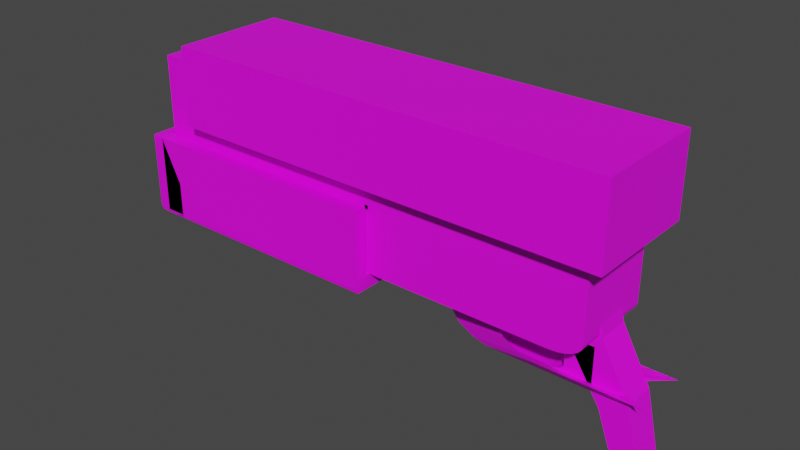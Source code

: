 # Source: gun.blend  (saved by Blender 3.2.14; exported with 4.5.12 LTS)
import bpy
from mathutils import Matrix  # noqa: F401  (used for matrix-valued properties, if any)

bpy.ops.wm.read_factory_settings(use_empty=True)
scene = bpy.context.scene
scene.name = 'Scene'

# ---- collections
col_collection = bpy.data.collections.new('Collection'); scene.collection.children.link(col_collection)

# ---- images (referenced by path relative to the original .blend; pixels are not part of the script)
import os
ASSET_DIR = os.environ.get("B2B_ASSET_DIR", "")  # directory of the original .blend (textures are referenced by path, not embedded)
HERE = os.path.dirname(os.path.abspath(__file__))  # packed textures are extracted next to this script under _unpacked/

def load_image(name, relpath, width, height, colorspace="sRGB"):
    """Load a texture the original file referenced (path relative to the .blend, or extracted next to this script)."""
    p = next((c for c in (os.path.join(HERE, relpath), os.path.join(ASSET_DIR, relpath)) if relpath and os.path.exists(c)), "")
    if p:
        img = bpy.data.images.load(p, check_existing=True)
        img.name = name
    else:  # same state as the original file: an image datablock whose file is absent (Cycles renders it pink)
        img = bpy.data.images.new(name, width, height)
        img.source = "FILE"
        img.filepath = "//" + (relpath or name)
    img.colorspace_settings.name = colorspace
    return img
img_cube_base_color = load_image('Cube Base Color', 'textures/Cube Base Color.png', 1024, 1024, 'sRGB')
img_material_001_base_color = load_image('Material.001 Base Color', '', 2048, 2048, 'sRGB')
img_cube_001_base_color = load_image('Cube.001 Base Color', 'textures/Cube.001 Base Color.png', 1024, 1024, 'sRGB')

# ---- materials (node trees are filled in below, after node groups)
mat_material_001 = bpy.data.materials.new('Material.001')
mat_material_001.use_transparent_shadow = False
mat_material_002 = bpy.data.materials.new('Material.002')
mat_material_002.use_transparent_shadow = False

# ---- node groups
ng_geometry_nodes = bpy.data.node_groups.new('Geometry Nodes', 'GeometryNodeTree')
_s = ng_geometry_nodes.interface.new_socket(name='Geometry', in_out='OUTPUT', socket_type='NodeSocketGeometry')
_s = ng_geometry_nodes.interface.new_socket(name='Geometry', in_out='INPUT', socket_type='NodeSocketGeometry')
ng_geometry_nodes.is_modifier = True
_N = ng_geometry_nodes.nodes; _L = ng_geometry_nodes.links
n0 = _N.new('NodeGroupOutput'); n0.name = 'Group Output'; n0.location = (200, 0)
n1 = _N.new('NodeGroupInput'); n1.name = 'Group Input'; n1.location = (-340, 0)
_L.new(n1.outputs[0], n0.inputs[0])
n0.is_active_output = True

# ---- material node trees
mat_material_001.use_nodes = True; mat_material_001.node_tree.nodes.clear()
_N = mat_material_001.node_tree.nodes; _L = mat_material_001.node_tree.links
n0 = _N.new('ShaderNodeBsdfPrincipled'); n0.name = 'Principled BSDF'; n0.location = (10, 300)
n0.distribution = 'GGX'
n0.subsurface_method = 'RANDOM_WALK_SKIN'
n0.inputs[3].default_value = 1.45
n0.inputs[27].default_value = (0.0, 0.0, 0.0, 1.0)
n0.inputs[28].default_value = 1.0
n1 = _N.new('ShaderNodeOutputMaterial'); n1.name = 'Material Output'; n1.location = (300, 300)
n2 = _N.new('ShaderNodeTexImage'); n2.name = 'Image Texture'; n2.location = (-280, 277)
n2.image = img_cube_base_color
n3 = _N.new('ShaderNodeTexImage'); n3.name = 'Image Texture.001'; n3.location = (0, 0)
n3.image = img_material_001_base_color
_L.new(n0.outputs[0], n1.inputs[0])
_L.new(n2.outputs[0], n0.inputs[0])
n1.is_active_output = True
mat_material_002.use_nodes = True; mat_material_002.node_tree.nodes.clear()
_N = mat_material_002.node_tree.nodes; _L = mat_material_002.node_tree.links
n0 = _N.new('ShaderNodeBsdfPrincipled'); n0.name = 'Principled BSDF'; n0.location = (10, 300)
n0.distribution = 'GGX'
n0.subsurface_method = 'RANDOM_WALK_SKIN'
n0.inputs[3].default_value = 1.45
n0.inputs[27].default_value = (0.0, 0.0, 0.0, 1.0)
n0.inputs[28].default_value = 1.0
n1 = _N.new('ShaderNodeOutputMaterial'); n1.name = 'Material Output'; n1.location = (300, 300)
n2 = _N.new('ShaderNodeTexImage'); n2.name = 'Image Texture'; n2.location = (-280, 277)
n2.image = img_cube_001_base_color
_L.new(n0.outputs[0], n1.inputs[0])
_L.new(n2.outputs[0], n0.inputs[0])
n1.is_active_output = True

# ---- world
world_world = bpy.data.worlds.new('World'); scene.world = world_world
world_world.use_nodes = True; world_world.node_tree.nodes.clear()
_N = world_world.node_tree.nodes; _L = world_world.node_tree.links
n0 = _N.new('ShaderNodeOutputWorld'); n0.name = 'World Output'; n0.location = (300, 300)
n1 = _N.new('ShaderNodeBackground'); n1.name = 'Background'; n1.location = (10, 300)
n1.inputs[0].default_value = (0.05088, 0.05088, 0.05088, 1.0)
_L.new(n1.outputs[0], n0.inputs[0])
n0.is_active_output = True
world_world.color = (0.05088, 0.05088, 0.05088)
world_world.use_sun_shadow = False
world_world.sun_shadow_jitter_overblur = 0.0

# ---- meshes
me_cube_003 = bpy.data.meshes.new('Cube.003')
me_cube_003.from_pydata([(-8.05, 0.04012, -2.5), (-8.05, 0.04012, 2.5), (-8.05, 1.44, 2.5), (7.95, 0.04012, -2.5), (7.95, 0.04012, 2.5), (7.95, 1.44, 2.5), (-8.05, 0.5646, 2.5), (7.95, 0.5646, 2.5), (-8.05, 0.04012, -1.689), (-8.19, 1.44, -0.2293), (7.95, 1.44, -1.689), (7.95, 0.04012, -1.689), (7.95, 0.5646, -1.689), (-8.05, 0.04012, -2.983), (6.921, 1.44, -2.5), (6.921, 1.44, 2.5), (6.921, 0.04012, -2.5), (6.921, 0.04012, 2.5), (6.921, 0.5646, 2.5), (6.921, 0.5646, -2.5), (6.921, 0.04012, -1.689), (6.921, 1.44, -1.689), (8.11, 0.04012, -4.383), (8.722, 0.04012, -6.088), (8.722, 0.5646, -6.088), (8.11, 0.5646, -4.383), (8.02, 0.04012, -2.141), (9.0, 0.04012, -3.919), (9.0, 0.5646, -3.919), (8.02, 0.5646, -2.141), (9.487, 0.04012, -6.088), (9.487, 0.5646, -6.088), (4.291, 1.44, -2.5), (4.291, 0.04012, 2.5), (4.291, 0.04012, -1.689), (4.291, 1.44, 2.5), (4.291, 0.04012, -2.5), (4.291, 0.5646, 2.5), (4.291, 1.44, -1.689), (7.828, 0.5646, -2.5), (7.828, 0.04012, -2.5), (3.344, 0.5646, -2.5), (3.344, 0.04012, -2.5), (7.828, 0.04012, -3.718), (7.828, 0.5646, -3.718), (3.665, 0.5646, -3.31), (3.665, 0.04012, -3.31), (6.921, 0.04012, -2.672), (6.921, 0.5646, -2.672), (7.828, 0.04012, -2.672), (7.828, 0.5646, -2.672), (3.344, 0.04012, -2.672), (3.344, 0.5646, -2.672), (4.291, 0.04012, -2.953), (5.19, 0.04012, -2.672), (3.392, 0.04012, -2.672), (4.363, 0.04012, -2.846), (4.559, 0.04012, -2.756), (4.848, 0.04012, -2.695), (5.19, 0.5646, -2.672), (4.291, 0.5646, -2.953), (3.392, 0.5646, -2.672), (4.291, 0.5646, -2.5), (4.848, 0.5646, -2.695), (4.559, 0.5646, -2.756), (4.363, 0.5646, -2.846), (4.291, 0.5646, -3.447), (5.158, 0.5646, -3.718), (3.916, 0.5646, -3.474), (4.361, 0.5646, -3.55), (4.55, 0.5646, -3.637), (4.828, 0.5646, -3.696), (5.158, 0.04012, -3.718), (4.291, 0.04012, -3.447), (3.916, 0.04012, -3.474), (4.828, 0.04012, -3.696), (4.55, 0.04012, -3.637), (4.361, 0.04012, -3.55), (6.921, 0.04012, -3.489), (6.187, 0.04012, -3.718), (7.654, 0.04012, -3.718), (6.861, 0.04012, -3.576), (6.701, 0.04012, -3.649), (6.466, 0.04012, -3.699), (6.187, 0.5646, -3.718), (6.921, 0.5646, -3.489), (7.654, 0.5646, -3.718), (6.466, 0.5646, -3.699), (6.701, 0.5646, -3.649), (6.861, 0.5646, -3.576), (6.921, 0.3708, -3.489), (6.861, 0.3708, -3.576), (6.701, 0.3708, -3.649), (6.466, 0.3708, -3.699), (6.187, 0.3708, -3.718), (5.158, 0.3708, -3.718), (4.828, 0.3708, -3.696), (4.55, 0.3708, -3.637), (4.361, 0.3708, -3.55), (4.291, 0.3708, -3.447), (4.291, 0.3708, -2.953), (4.363, 0.3708, -2.846), (4.559, 0.3708, -2.756), (4.848, 0.3708, -2.695), (5.19, 0.3708, -2.672), (6.921, 0.3708, -2.672), (8.745, 0.9048, -3.542), (6.921, 0.5646, -3.929), (7.828, 0.5646, -3.929), (9.652, 0.9048, -3.542), (7.828, 0.04012, -3.929), (3.839, 0.04012, -3.812), (2.798, 0.04012, -2.5), (3.274, 0.04012, -3.501), (2.856, 0.04012, -2.769), (3.04, 0.04012, -3.184), (4.291, 0.04012, -3.929), (6.921, 0.04012, -3.929), (4.291, 0.5646, -3.929), (6.115, 0.9048, -3.542), (3.839, 0.5646, -3.812), (5.664, 0.9047, -3.425), (4.622, 0.9047, -2.113), (2.798, 0.5646, -2.5), (5.098, 0.9047, -3.115), (3.274, 0.5646, -3.501), (4.865, 0.9047, -2.797), (3.04, 0.5646, -3.184), (4.68, 0.9047, -2.382), (2.856, 0.5646, -2.769), (-8.05, 0.04012, 1.508), (-8.05, 1.44, 1.508), (7.95, 1.44, 1.508), (7.95, 0.04012, 1.508), (7.95, 0.5646, 1.508), (-8.05, 0.5646, 1.508), (6.921, 0.04012, 1.508), (6.921, 1.44, 1.508), (4.291, 1.44, 1.508), (4.291, 0.04012, 1.508), (-8.05, 1.44, 0.3445), (7.95, 1.44, 0.3445), (7.95, 0.04012, 0.3445), (7.95, 0.5646, 0.3445), (-8.05, 0.5646, 0.3445), (6.921, 0.04012, 0.3445), (6.921, 1.44, 0.3445), (4.291, 1.44, 0.3445), (4.291, 0.04012, 0.3445), (-8.05, 0.04012, 0.3445), (-8.05, 1.44, 0.926), (7.95, 1.44, 0.926), (7.95, 0.04012, 0.926), (7.95, 0.5646, 0.926), (-8.05, 0.5646, 0.926), (6.921, 0.04012, 0.926), (6.921, 1.44, 0.926), (4.291, 1.44, 0.926), (4.291, 0.04012, 0.926), (-8.05, 1.44, 0.2459), (7.95, 1.44, 0.2459), (7.95, 0.04012, 0.2459), (7.95, 0.5646, 0.2459), (-8.05, 0.5646, 0.2459), (6.921, 0.04012, 0.2459), (6.921, 1.44, 0.2459), (4.291, 1.44, 0.2459), (4.291, 0.04012, 0.2459), (-8.05, 0.04012, 0.2459), (-8.05, 0.6338, 2.5), (7.95, 0.6338, 2.5), (7.95, 0.6338, -1.689), (-8.05, 0.5646, -2.983), (6.921, 0.6338, -2.5), (6.921, 0.6338, 2.5), (4.291, 0.6338, -2.5), (4.291, 0.6338, 2.5), (7.95, 0.6338, 1.508), (-8.05, 0.6338, 1.508), (-8.05, 0.6338, 0.3445), (7.95, 0.6338, 0.3445), (-8.05, 0.6338, 0.926), (7.95, 0.6338, 0.926), (7.95, 0.6338, 0.2459), (-8.05, 0.6338, 0.2459), (-8.05, 0.04012, 1.595), (-8.05, 1.44, 1.595), (7.95, 1.44, 1.595), (7.95, 0.04012, 1.595), (7.95, 0.5646, 1.595), (-8.05, 0.5646, 1.595), (6.921, 0.04012, 1.595), (6.921, 1.44, 1.595), (4.291, 1.44, 1.595), (4.291, 0.04012, 1.595), (7.95, 0.6338, 1.595), (-8.05, 0.6338, 1.595), (-8.256, 0.5646, 1.595), (-8.256, 0.4623, 1.394), (-8.256, 0.04012, 1.508), (-8.256, 0.5646, 0.926), (-8.256, 0.4872, 0.4424), (-8.256, 0.04012, 0.2459), (-8.256, 0.04012, 0.3445), (-8.256, 0.5646, 0.2459), (-8.256, 0.6338, 1.508), (-8.256, 0.6338, 0.3445), (-8.256, 0.6338, 0.926), (-8.256, 0.6338, 0.2459), (-8.256, 0.6338, 1.595), (-8.256, 0.04012, 1.595), (-8.547, 0.5646, 1.595), (-8.547, 0.4623, 1.394), (-8.547, 0.04012, 1.508), (-8.547, 0.5646, 0.926), (-8.547, 0.4872, 0.4424), (-8.547, 0.04012, 0.2459), (-8.547, 0.04012, 0.3445), (-8.547, 0.5646, 0.2459), (-8.547, 0.6338, 1.508), (-8.547, 0.6338, 0.3445), (-8.547, 0.6338, 0.926), (-8.547, 0.6338, 0.2459), (-8.547, 0.6338, 1.595), (-8.547, 0.04012, 1.595), (0.536, 1.44, -2.5), (0.536, 0.04012, 2.5), (0.536, 0.5646, -2.5), (0.536, 0.04012, -1.689), (0.536, 1.44, 2.5), (0.536, 0.04012, -2.5), (0.536, 0.5646, 2.5), (0.536, 1.44, -1.689), (0.536, 1.44, 1.508), (0.536, 0.04012, 1.508), (0.536, 0.04012, 0.3445), (0.536, 1.44, 0.3445), (0.536, 1.44, 0.926), (0.536, 1.44, 0.2459), (0.536, 0.04012, 0.2459), (0.536, 0.6338, -2.5), (0.536, 0.6338, 2.5), (0.536, 1.44, 1.595), (0.536, 0.04012, 1.595), (-8.05, 1.44, -0.2293), (7.95, 1.44, -0.2293), (7.95, 0.04012, -0.2293), (7.95, 0.5646, -0.2293), (-8.05, 0.5646, -0.2293), (6.921, 0.04012, -0.2293), (6.921, 1.44, -0.2293), (4.291, 1.44, -0.2293), (4.291, 0.04012, -0.2293), (-8.05, 0.04012, -0.2293), (-8.05, 0.6338, -0.2293), (7.95, 0.6338, -0.2293), (0.536, 0.04012, -0.2293), (0.536, 1.44, -0.2293), (-8.05, 1.989, -1.689), (-8.05, 1.989, -2.5), (0.536, 1.989, -2.5), (-8.05, 1.989, -0.2293), (0.536, 1.989, -1.689), (0.536, 1.989, -0.2293), (-8.514, 0.5646, -2.5), (-8.514, 0.04012, -2.5), (-8.514, 1.44, -1.689), (-8.514, 1.44, -2.5), (-8.514, 0.6338, -2.5), (-8.514, 0.5646, -1.689), (-8.514, 0.04012, -1.689), (-8.514, 1.44, -0.2293), (-8.514, 0.5646, -0.2293), (-8.514, 0.6338, -1.689), (-8.514, 0.6338, -0.2293), (-8.514, 0.04012, -0.2293), (-8.19, 0.5646, -0.2293), (-8.19, 0.04012, -0.2293), (-8.19, 0.04012, -1.689), (0.536, 1.44, -2.983), (-8.05, 1.44, -2.983), (-8.05, 0.6338, -2.983), (0.536, 0.5646, -2.983), (-8.19, 0.04012, -2.5), (-8.19, 0.6338, -0.2293), (-8.05, 1.574, -0.2293), (0.536, 0.6338, -2.983), (0.536, 0.04012, -2.983), (0.536, 1.574, -2.5), (0.536, 1.574, -0.2293), (0.536, 1.574, -1.689), (-8.514, 0.5646, -2.614), (-7.332, 0.5646, -2.983), (-8.514, 0.5646, -2.727), (-8.508, 0.5646, -2.84), (-8.402, 0.5646, -2.948), (-8.056, 0.5646, -2.981), (-7.694, 0.5646, -2.983), (-8.514, 1.886, -1.689), (-7.332, 1.989, -1.689), (-8.514, 1.917, -1.689), (-8.508, 1.949, -1.689), (-8.402, 1.979, -1.689), (-8.056, 1.989, -1.689), (-7.694, 1.989, -1.689), (-8.514, 1.886, -2.5), (-7.332, 1.989, -2.5), (-8.514, 1.917, -2.5), (-8.508, 1.949, -2.5), (-8.402, 1.979, -2.5), (-8.056, 1.989, -2.5), (-7.694, 1.989, -2.5), (-8.514, 1.886, -0.2293), (-8.192, 1.989, -0.2293), (-8.334, 1.989, -0.2293), (-8.47, 1.979, -0.2293), (-8.512, 1.949, -0.2293), (-8.514, 1.917, -0.2293), (-8.514, 1.44, -2.614), (-7.332, 1.44, -2.983), (-8.514, 1.44, -2.727), (-8.508, 1.44, -2.84), (-8.402, 1.44, -2.948), (-8.056, 1.44, -2.981), (-7.694, 1.44, -2.983), (-8.514, 0.6338, -2.614), (-7.332, 0.6338, -2.983), (-8.514, 0.6338, -2.727), (-8.508, 0.6338, -2.84), (-8.402, 0.6338, -2.948), (-8.056, 0.6338, -2.981), (-7.694, 0.6338, -2.983), (-8.514, 0.04012, -2.614), (-8.514, 0.04012, -2.727), (-8.512, 0.04012, -2.84), (-8.47, 0.04012, -2.948), (-8.334, 0.04012, -2.981), (-8.192, 0.04012, -2.983), (0.536, 1.886, -2.983), (0.536, 1.989, -2.614), (0.536, 1.917, -2.983), (0.536, 1.949, -2.981), (0.536, 1.979, -2.948), (0.536, 1.989, -2.84), (0.536, 1.989, -2.727), (-8.05, 1.886, -2.983), (-8.05, 1.989, -2.614), (-8.05, 1.917, -2.983), (-8.05, 1.949, -2.981), (-8.05, 1.979, -2.948), (-8.05, 1.989, -2.84), (-8.05, 1.989, -2.727), (-7.332, 1.989, -2.614), (-7.332, 1.886, -2.983), (-8.514, 1.886, -2.614), (-7.332, 1.989, -2.727), (-7.332, 1.989, -2.841), (-7.332, 1.979, -2.948), (-7.695, 1.989, -2.614), (-7.684, 1.989, -2.724), (-7.68, 1.989, -2.846), (-7.675, 1.979, -2.948), (-8.06, 1.989, -2.614), (-8.073, 1.989, -2.723), (-8.07, 1.988, -2.844), (-8.063, 1.979, -2.946), (-8.341, 1.974, -2.929), (-7.695, 1.886, -2.983), (-8.06, 1.886, -2.981), (-8.402, 1.886, -2.948), (-7.332, 1.918, -2.983), (-7.684, 1.917, -2.983), (-8.073, 1.916, -2.981), (-8.402, 1.916, -2.948), (-7.332, 1.949, -2.981), (-7.68, 1.951, -2.981), (-8.07, 1.95, -2.979), (-8.396, 1.95, -2.946), (-8.514, 1.918, -2.614), (-8.508, 1.949, -2.614), (-8.402, 1.979, -2.614), (-8.514, 1.886, -2.727), (-8.514, 1.917, -2.724), (-8.507, 1.951, -2.723), (-8.402, 1.979, -2.721), (-8.508, 1.886, -2.841), (-8.507, 1.916, -2.846), (-8.501, 1.95, -2.844), (-8.396, 1.979, -2.842), (-8.05, 0.6338, -0.3668), (-8.19, 0.6338, -0.3668), (-8.05, 1.44, -0.3668), (-8.05, 1.574, -0.3668), (-8.19, 1.44, -0.3668), (0.4082, 1.574, -1.689), (0.4082, 1.44, -1.689), (0.4082, 1.44, -2.5), (0.4082, 1.574, -0.2293), (-8.05, 1.574, -0.2843), (-8.05, 1.574, -0.3118), (-8.05, 1.574, -0.3393), (0.536, 1.574, -0.3393), (0.536, 1.574, -0.3118), (0.536, 1.574, -0.2843), (0.536, 1.44, -0.3393), (0.536, 1.44, -0.3118), (0.536, 1.44, -0.2843), (0.4082, 1.574, -0.3393), (0.4082, 1.574, -0.2843), (0.4082, 1.44, -0.3393), (0.4082, 1.44, -0.3118), (-8.19, 0.04012, -0.367), (7.95, 1.44, -0.367), (7.95, 0.04012, -0.367), (7.95, 0.5646, -0.367), (6.921, 0.04012, -0.367), (6.921, 1.44, -0.367), (4.291, 1.44, -0.367), (4.291, 0.04012, -0.367), (7.95, 0.6338, -0.367), (0.536, 0.04012, -0.367), (0.536, 1.44, -0.367), (-8.05, 0.04012, -0.367), (-8.05, 1.989, -0.367), (0.536, 1.989, -0.367), (-8.514, 1.44, -0.367), (-8.514, 0.5646, -0.367), (-8.514, 0.6338, -0.367), (-8.514, 0.04012, -0.367), (0.536, 1.574, -0.367), (-7.982, 1.989, -0.367), (-8.145, 1.989, -0.367), (-8.308, 1.989, -0.367), (-8.463, 1.979, -0.367), (-8.511, 1.949, -0.367), (-8.514, 1.917, -0.367), (-8.514, 1.886, -0.367), (0.4082, 1.574, -0.367), (0.4082, 1.574, -2.5), (0.4082, 1.44, -0.2293), (0.4082, 1.44, -0.2843), (0.4082, 1.574, -0.3118), (0.4082, 1.44, -0.367), (0.4067, 0.04012, -1.689), (0.4067, 0.04012, 0.3445), (0.4067, 0.04012, 0.2459), (0.4067, 0.04012, -2.5), (0.4067, 0.04012, -0.2293), (0.4067, 1.989, -2.5), (0.4067, 1.989, -1.689), (0.4067, 1.989, -0.2293), (0.4067, 1.44, -2.983), (0.4067, 0.5646, -2.983), (0.4067, 0.6338, -2.983), (0.4067, 0.04012, -2.983), (0.4067, 1.574, -0.2293), (0.4067, 1.886, -2.983), (0.4067, 1.917, -2.983), (0.4067, 1.949, -2.981), (0.4067, 1.979, -2.948), (0.4067, 1.989, -2.84), (0.4067, 1.989, -2.727), (0.4067, 1.989, -2.614), (0.4067, 1.44, -0.3668), (0.4067, 1.574, -0.2843), (0.4067, 1.574, -0.3118), (0.4067, 1.574, -0.3393), (0.4067, 1.574, -0.3668), (0.4067, 1.989, -0.367), (0.4067, 0.04012, -0.367), (7.95, 1.44, -1.994), (6.921, 1.44, -2.5), (7.91, 1.44, -2.124), (7.803, 1.44, -2.243), (7.638, 1.44, -2.347), (7.428, 1.44, -2.427), (7.184, 1.44, -2.48), (6.921, 0.5646, -2.5), (7.95, 0.5646, -1.994), (8.315, 0.5646, -2.993), (8.059, 0.5646, -3.005), (7.184, 0.5646, -2.48), (7.428, 0.5646, -2.427), (7.638, 0.5646, -2.347), (7.803, 0.5646, -2.243), (7.91, 0.5646, -2.124), (7.95, 0.6338, -1.994), (6.331, 0.6338, -2.5), (7.888, 0.6338, -2.124), (7.718, 0.6338, -2.243), (7.46, 0.6338, -2.347), (7.129, 0.6338, -2.427), (6.746, 0.6338, -2.48)], [], [(196, 169, 2, 186), (192, 15, 5, 187), (189, 7, 4, 188), (243, 226, 1, 185), (486, 171, 12, 478), (231, 6, 1, 226), (241, 169, 6, 231), (19, 477, 480, 24, 25), (195, 170, 7, 189), (185, 1, 6, 190), (267, 266, 298, 305), (24, 480, 479, 28, 31), (446, 443, 8, 0), (11, 3, 27, 26), (479, 478, 12, 29, 28), (268, 267, 318, 325), (32, 38, 21, 14), (3, 11, 20, 16), (175, 173, 19, 62), (170, 174, 18, 7), (7, 18, 17, 4), (36, 62, 41, 42), (188, 4, 17, 191), (193, 35, 15, 192), (25, 24, 23, 22), (16, 19, 25, 22), (3, 16, 22, 23), (28, 29, 26, 27), (28, 27, 30, 31), (173, 487, 477, 19), (12, 11, 26, 29), (23, 24, 31, 30), (3, 23, 30, 27), (242, 229, 35, 193), (227, 62, 36, 230), (240, 175, 62, 227), (225, 232, 38, 32), (16, 20, 34, 36), (174, 176, 37, 18), (18, 37, 33, 17), (191, 17, 33, 194), (118, 116, 111, 120), (47, 78, 80, 43, 49), (44, 43, 110, 109), (80, 117, 110, 43), (48, 19, 39, 50), (19, 16, 40, 39), (111, 46, 115, 113), (61, 60, 66, 68, 45, 52), (117, 107, 108, 110), (118, 119, 106, 117, 116), (74, 73, 53, 55, 51, 46), (62, 19, 48, 59), (86, 85, 48, 50, 44), (50, 49, 43, 44), (94, 95, 72, 79), (105, 48, 85, 90), (100, 53, 73, 99), (16, 47, 49, 40), (62, 61, 52, 41), (39, 40, 49, 50), (120, 111, 113, 125), (104, 59, 48, 105), (118, 67, 84, 107), (55, 36, 42, 51), (115, 127, 125, 113), (66, 69, 70, 71, 67, 118, 68), (42, 41, 123, 112), (53, 56, 57, 58, 54, 36, 55), (59, 63, 64, 65, 60, 61, 62), (104, 54, 58, 103), (103, 58, 57, 102), (102, 57, 56, 101), (101, 56, 53, 100), (16, 36, 54, 47), (68, 118, 120, 45), (78, 81, 82, 83, 79, 117, 80), (99, 73, 77, 98), (98, 77, 76, 97), (97, 76, 75, 96), (96, 75, 72, 95), (125, 120, 121, 124), (84, 87, 88, 89, 85, 86, 107), (94, 79, 83, 93), (93, 83, 82, 92), (92, 82, 81, 91), (91, 81, 78, 90), (112, 123, 129, 114), (117, 79, 72, 116), (120, 118, 119, 121), (125, 127, 126, 124), (114, 129, 127, 115), (46, 51, 114, 115), (51, 42, 112, 114), (116, 74, 46, 111), (45, 120, 125, 127), (127, 129, 128, 126), (52, 45, 127, 129), (89, 91, 90, 85), (41, 52, 129, 123), (129, 123, 122, 128), (72, 75, 76, 77, 73, 74, 116), (109, 110, 108), (108, 107, 106, 109), (118, 107, 106, 119), (107, 117, 106), (106, 107, 86, 44, 109), (88, 92, 91, 89), (87, 93, 92, 88), (84, 94, 93, 87), (71, 96, 95, 67), (70, 97, 96, 71), (69, 98, 97, 70), (66, 99, 98, 69), (65, 101, 100, 60), (64, 102, 101, 65), (63, 103, 102, 64), (59, 104, 103, 63), (54, 104, 105, 47), (60, 100, 99, 66), (47, 105, 90, 78), (84, 67, 95, 94), (155, 136, 139, 158), (237, 233, 138, 157), (157, 138, 137, 156), (152, 133, 136, 155), (146, 156, 151, 141), (182, 177, 134, 153), (179, 181, 150, 140), (153, 134, 133, 152), (156, 137, 132, 151), (181, 178, 131, 150), (184, 179, 140, 159), (165, 146, 141, 160), (162, 143, 142, 161), (445, 444, 149, 168), (183, 180, 143, 162), (196, 178, 205, 209), (161, 142, 145, 164), (166, 147, 146, 165), (238, 236, 147, 166), (164, 145, 148, 167), (143, 153, 152, 142), (180, 182, 153, 143), (142, 152, 155, 145), (147, 157, 156, 146), (236, 237, 157, 147), (145, 155, 158, 148), (249, 164, 167, 252), (257, 238, 166, 251), (251, 166, 165, 250), (246, 161, 164, 249), (253, 168, 163, 248), (255, 183, 162, 247), (447, 445, 168, 253), (247, 162, 161, 246), (250, 165, 160, 245), (254, 184, 159, 244), (248, 163, 184, 254), (245, 160, 183, 255), (141, 151, 182, 180), (160, 141, 180, 183), (168, 149, 203, 202), (135, 130, 199, 198), (154, 135, 198, 200), (151, 132, 177, 182), (15, 35, 176, 174), (225, 32, 175, 240), (5, 15, 174, 170), (32, 14, 173, 175), (345, 280, 319, 353), (14, 471, 487, 173), (187, 5, 170, 195), (14, 21, 10, 470, 472, 473, 474, 475, 476, 471), (229, 2, 169, 241), (190, 6, 169, 196), (190, 196, 209, 197), (132, 187, 195, 177), (136, 191, 194, 139), (233, 242, 193, 138), (138, 193, 192, 137), (133, 188, 191, 136), (149, 144, 201, 203), (177, 195, 189, 134), (234, 243, 185, 130), (134, 189, 188, 133), (137, 192, 187, 132), (178, 196, 186, 131), (204, 202, 216, 218), (207, 206, 220, 221), (205, 207, 221, 219), (200, 198, 212, 214), (206, 208, 222, 220), (203, 201, 215, 217), (130, 185, 210, 199), (179, 184, 208, 206), (144, 154, 200, 201), (178, 181, 207, 205), (163, 168, 202, 204), (181, 179, 206, 207), (185, 190, 197, 210), (184, 163, 204, 208), (212, 213, 224, 211, 223, 219, 221, 214), (214, 221, 220, 222, 218, 216, 217, 215), (209, 205, 219, 223), (198, 199, 213, 212), (199, 210, 224, 213), (201, 200, 214, 215), (197, 209, 223, 211), (202, 203, 217, 216), (210, 197, 211, 224), (208, 204, 218, 222), (139, 194, 243, 234), (131, 186, 242, 233), (35, 229, 241, 176), (172, 13, 292), (252, 167, 239, 256), (244, 159, 238, 257), (140, 150, 237, 236), (159, 140, 236, 238), (167, 148, 235, 239), (150, 131, 233, 237), (244, 285, 261, 313, 314, 315, 316, 317, 312, 271, 9), (240, 227, 282, 286), (244, 9, 393, 391), (186, 2, 229, 242), (36, 34, 228, 230), (176, 241, 231, 37), (37, 231, 226, 33), (194, 33, 226, 243), (429, 290, 262, 424), (418, 252, 256, 420), (412, 245, 255, 419), (276, 284, 274, 272), (225, 240, 286, 279), (416, 250, 245, 412), (414, 247, 246, 413), (469, 447, 253, 422), (419, 255, 247, 414), (283, 278, 270, 265), (413, 246, 249, 415), (417, 251, 250, 416), (421, 257, 251, 417), (415, 249, 252, 418), (448, 449, 262, 260), (468, 450, 263, 424), (290, 288, 260, 262), (455, 289, 263, 450), (425, 271, 312, 436), (277, 276, 272, 275), (265, 270, 269, 264), (268, 273, 266, 267), (264, 269, 273, 268), (426, 272, 274, 427), (427, 274, 271, 425), (428, 275, 272, 426), (306, 259, 346, 352), (258, 259, 306, 299), (284, 9, 271, 274), (281, 172, 292, 326), (446, 0, 13, 454), (411, 277, 275, 428), (423, 258, 299, 430), (451, 279, 286, 453), (260, 288, 225, 279, 338, 340, 341, 342, 343, 344, 339), (453, 286, 282, 452), (452, 282, 287, 454), (0, 283, 265, 332, 333, 334, 335, 336, 337, 13), (264, 268, 325, 291), (280, 281, 326, 319), (227, 230, 287, 282), (267, 305, 354, 318), (451, 280, 345, 456), (448, 260, 339, 462), (352, 355, 359, 358), (355, 356, 360, 359), (356, 357, 361, 360), (358, 359, 363, 362), (359, 360, 364, 363), (360, 361, 365, 364), (362, 363, 384, 380), (363, 364, 388, 384), (364, 365, 366, 388), (353, 367, 371, 370), (367, 368, 372, 371), (368, 369, 373, 372), (370, 371, 375, 374), (371, 372, 376, 375), (372, 373, 377, 376), (374, 375, 361, 357), (375, 376, 365, 361), (376, 377, 366, 365), (354, 378, 382, 381), (378, 379, 383, 382), (379, 380, 384, 383), (381, 382, 386, 385), (382, 383, 387, 386), (383, 384, 388, 387), (385, 386, 373, 369), (386, 387, 377, 373), (387, 388, 366, 377), (306, 352, 358, 311), (311, 358, 362, 310), (310, 362, 380, 309), (309, 380, 379, 308), (308, 379, 378, 307), (307, 378, 354, 305), (299, 306, 311, 304), (304, 311, 310, 303), (303, 310, 309, 302), (302, 309, 308, 301), (301, 308, 307, 300), (300, 307, 305, 298), (430, 299, 304, 431), (431, 304, 303, 432), (432, 303, 302, 433), (433, 302, 301, 434), (434, 301, 300, 435), (435, 300, 298, 436), (456, 345, 347, 457), (457, 347, 348, 458), (458, 348, 349, 459), (459, 349, 350, 460), (460, 350, 351, 461), (461, 351, 346, 462), (292, 13, 337, 297), (297, 337, 336, 296), (296, 336, 335, 295), (295, 335, 334, 294), (294, 334, 333, 293), (293, 333, 332, 291), (326, 292, 297, 331), (331, 297, 296, 330), (330, 296, 295, 329), (329, 295, 294, 328), (328, 294, 293, 327), (327, 293, 291, 325), (319, 326, 331, 324), (324, 331, 330, 323), (323, 330, 329, 322), (322, 329, 328, 321), (321, 328, 327, 320), (320, 327, 325, 318), (318, 354, 381, 320), (320, 381, 385, 321), (321, 385, 369, 322), (322, 369, 368, 323), (323, 368, 367, 324), (324, 367, 353, 319), (345, 353, 370, 347), (347, 370, 374, 348), (348, 374, 357, 349), (349, 357, 356, 350), (350, 356, 355, 351), (351, 355, 352, 346), (265, 264, 291, 332), (422, 253, 277, 411), (253, 248, 276, 277), (0, 8, 278, 283), (248, 254, 284, 276), (389, 391, 393, 390), (284, 254, 389, 390), (254, 244, 391, 389), (285, 244, 391, 392, 400, 399, 398), (9, 284, 390, 393), (244, 257, 406, 405, 404, 421, 463, 391), (395, 396, 438, 394), (442, 395, 394, 437), (8, 422, 411, 278), (401, 429, 437, 407), (455, 285, 398, 464), (464, 398, 399, 465), (465, 399, 400, 466), (466, 400, 392, 467), (317, 435, 436, 312), (316, 434, 435, 317), (315, 433, 434, 316), (314, 432, 433, 315), (313, 431, 432, 314), (261, 430, 431, 313), (261, 423, 430), (278, 411, 428, 270), (270, 428, 426, 269), (273, 427, 425, 266), (269, 426, 427, 273), (266, 425, 436, 298), (449, 468, 424, 262), (20, 415, 418, 34), (232, 421, 417, 38), (38, 417, 416, 21), (11, 413, 415, 20), (171, 419, 414, 12), (443, 469, 422, 8), (12, 414, 413, 11), (21, 416, 412, 10), (10, 412, 419, 171), (34, 418, 420, 228), (289, 429, 424, 263), (402, 401, 407, 441), (403, 402, 441, 408), (289, 403, 408, 397), (257, 421, 442, 439), (290, 429, 437, 394), (405, 406, 440, 410), (404, 405, 410, 409), (421, 404, 409, 442), (225, 288, 438, 396), (232, 225, 396, 395), (406, 257, 439, 440), (228, 420, 469, 443), (421, 232, 395, 442), (288, 290, 394, 438), (429, 289, 397, 437), (258, 423, 468, 449), (401, 466, 467, 429), (402, 465, 466, 401), (403, 464, 465, 402), (289, 455, 464, 403), (391, 463, 467, 392), (344, 461, 462, 339), (343, 460, 461, 344), (342, 459, 460, 343), (341, 458, 459, 342), (340, 457, 458, 341), (338, 456, 457, 340), (259, 448, 462, 346), (279, 451, 456, 338), (172, 452, 454, 13), (281, 453, 452, 172), (280, 451, 453, 281), (230, 446, 454, 287), (285, 455, 450, 261), (423, 261, 450, 468), (259, 258, 449, 448), (420, 256, 447, 469), (256, 239, 445, 447), (239, 235, 444, 445), (230, 228, 443, 446), (477, 481, 482, 483, 484, 485, 478, 479, 480), (487, 471, 476, 492), (492, 476, 475, 491), (491, 475, 474, 490), (490, 474, 473, 489), (489, 473, 472, 488), (488, 472, 470, 486), (477, 487, 492, 481), (481, 492, 491, 482), (482, 491, 490, 483), (483, 490, 489, 484), (484, 489, 488, 485), (485, 488, 486, 478), (470, 10, 171, 486)])
_uv = me_cube_003.uv_layers.new(name='UVMap')
_uv.uv.foreach_set('vector', [0.3546, 0.7277, 0.3912, 0.7277, 0.3912, 0.8443, 0.3546, 0.8442, 0.3118, 0.4155, 0.2752, 0.4155, 0.2752, 0.4025, 0.3118, 0.4025, 0.4019, 0.05501, 0.4019, 0.01837, 0.4777, 0.01835, 0.4777, 0.05499, 0.1427, 0.3354, 0.1448, 0.372, 0.03627, 0.3781, 0.03422, 0.3415, 0.3919, 0.2004, 0.3919, 0.188, 0.4019, 0.188, 0.4019, 0.2004, 0.09422, 0.5086, 0.09423, 0.6173, 0.01835, 0.6173, 0.01835, 0.5086, 0.1042, 0.5086, 0.1042, 0.6173, 0.09423, 0.6173, 0.09422, 0.5086, 0.4279, 0.6723, 0.4279, 0.6723, 0.4392, 0.6947, 0.4293, 0.8194, 0.4317, 0.75, 0.3919, 0.05501, 0.3919, 0.01837, 0.4019, 0.01837, 0.4019, 0.05501, 0.3546, 0.6419, 0.3912, 0.6419, 0.3912, 0.7177, 0.3546, 0.7177, 0.6809, 0.5394, 0.7137, 0.5394, 0.7137, 0.6039, 0.6809, 0.6038, 0.4293, 0.8194, 0.4392, 0.6947, 0.4425, 0.6947, 0.4456, 0.733, 0.4389, 0.8208, 0.1318, 0.1699, 0.1337, 0.2027, 0.02679, 0.2087, 0.02496, 0.1758, 0.229, 0.1974, 0.2272, 0.1645, 0.2373, 0.1064, 0.2289, 0.179, 0.4425, 0.6947, 0.4438, 0.654, 0.4456, 0.6417, 0.4438, 0.66, 0.4456, 0.733, 0.6809, 0.4228, 0.6809, 0.5394, 0.6763, 0.5394, 0.6763, 0.4228, 0.4777, 0.4488, 0.4449, 0.4488, 0.4449, 0.4155, 0.4777, 0.4155, 0.2272, 0.1645, 0.229, 0.1974, 0.216, 0.1981, 0.2142, 0.1653, 0.05164, 0.7399, 0.01835, 0.7399, 0.01835, 0.7299, 0.05164, 0.7299, 0.1042, 0.4148, 0.1042, 0.4278, 0.09422, 0.4278, 0.09422, 0.4148, 0.09422, 0.4148, 0.09422, 0.4278, 0.01835, 0.4278, 0.01835, 0.4148, 0.9516, 0.5035, 0.9516, 0.5793, 0.9396, 0.5793, 0.9396, 0.5035, 0.2365, 0.3302, 0.2385, 0.3668, 0.2255, 0.3675, 0.2234, 0.3309, 0.3118, 0.4488, 0.2752, 0.4488, 0.2752, 0.4155, 0.3118, 0.4155, 0.1359, 0.7234, 0.136, 0.654, 0.2118, 0.6544, 0.2117, 0.7237, 0.2118, 0.8006, 0.136, 0.8002, 0.1359, 0.7234, 0.2117, 0.7237, 0.2272, 0.1645, 0.2142, 0.1653, 0.225, 0.08828, 0.2288, 0.01889, 0.4017, 0.278, 0.4019, 0.2063, 0.4777, 0.2063, 0.4776, 0.278, 0.4017, 0.278, 0.4776, 0.278, 0.4775, 0.3657, 0.4016, 0.3658, 0.9294, 0.347, 0.922, 0.347, 0.9294, 0.337, 0.9294, 0.337, 0.4019, 0.188, 0.4777, 0.188, 0.4777, 0.2063, 0.4019, 0.2063, 0.02803, 0.8931, 0.02803, 0.969, 0.01835, 0.969, 0.01835, 0.8931, 0.2272, 0.1645, 0.2288, 0.01889, 0.2385, 0.01835, 0.2373, 0.1064, 0.3118, 0.4963, 0.2752, 0.4963, 0.2752, 0.4488, 0.3118, 0.4488, 0.09917, 0.7299, 0.05164, 0.7299, 0.05164, 0.654, 0.09917, 0.654, 0.09917, 0.7399, 0.05164, 0.7399, 0.05164, 0.7299, 0.09917, 0.7299, 0.4777, 0.4963, 0.4449, 0.4963, 0.4449, 0.4488, 0.4777, 0.4488, 0.2142, 0.1653, 0.216, 0.1981, 0.1828, 0.1999, 0.1809, 0.1671, 0.1042, 0.4278, 0.1042, 0.4611, 0.09422, 0.4611, 0.09422, 0.4278, 0.09422, 0.4278, 0.09422, 0.4611, 0.01835, 0.4611, 0.01835, 0.4278, 0.2234, 0.3309, 0.2255, 0.3675, 0.1923, 0.3694, 0.1902, 0.3328, 0.8168, 0.07746, 0.8304, 0.1521, 0.8247, 0.1529, 0.8111, 0.07832, 0.2138, 0.1583, 0.2119, 0.1253, 0.2207, 0.1155, 0.2229, 0.1154, 0.2253, 0.1577, 0.8111, 0.7311, 0.8249, 0.6565, 0.8249, 0.6563, 0.8249, 0.7838, 0.2207, 0.1155, 0.2109, 0.1075, 0.2224, 0.1068, 0.2229, 0.1154, 0.7685, 0.832, 0.7615, 0.832, 0.7615, 0.8205, 0.7685, 0.8205, 0.2752, 0.9569, 0.2752, 0.881, 0.2867, 0.881, 0.2867, 0.9569, 0.1723, 0.1144, 0.1712, 0.1348, 0.1636, 0.1404, 0.1658, 0.1273, 0.7685, 0.8766, 0.7798, 0.8653, 0.7999, 0.8652, 0.8009, 0.87, 0.7943, 0.8732, 0.7685, 0.8772, 0.874, 0.4668, 0.8603, 0.3922, 0.8716, 0.3901, 0.8853, 0.4647, 0.8168, 0.07746, 0.8304, 0.02435, 0.8632, 0.01835, 0.8632, 0.1461, 0.8304, 0.1521, 0.174, 0.128, 0.1788, 0.1288, 0.1799, 0.1488, 0.1692, 0.1608, 0.1686, 0.1608, 0.1712, 0.1348, 0.7615, 0.8653, 0.7615, 0.832, 0.7685, 0.832, 0.7685, 0.8539, 0.8108, 0.8227, 0.8015, 0.832, 0.7685, 0.832, 0.7685, 0.8205, 0.8108, 0.8205, 0.8535, 0.1896, 0.8535, 0.2655, 0.8111, 0.2655, 0.8111, 0.1896, 0.2232, 0.8851, 0.2101, 0.8851, 0.2101, 0.8373, 0.2232, 0.8373, 0.8561, 0.8485, 0.8561, 0.8205, 0.8891, 0.8205, 0.8891, 0.8485, 0.888, 0.5316, 0.888, 0.5794, 0.868, 0.5794, 0.868, 0.5315, 0.2142, 0.1653, 0.2138, 0.1583, 0.2253, 0.1577, 0.2256, 0.1646, 0.7615, 0.8653, 0.7685, 0.8766, 0.7685, 0.8772, 0.7615, 0.8772, 0.8604, 0.1896, 0.8604, 0.2655, 0.8535, 0.2655, 0.8535, 0.1896, 0.6627, 0.7295, 0.6714, 0.6542, 0.6843, 0.6554, 0.6755, 0.7307, 0.1438, 0.8653, 0.1438, 0.8373, 0.1657, 0.8373, 0.1657, 0.8653, 0.8194, 0.8652, 0.8108, 0.8543, 0.8108, 0.8412, 0.8194, 0.832, 0.1692, 0.1608, 0.1809, 0.1671, 0.169, 0.1678, 0.1686, 0.1608, 0.6972, 0.6568, 0.6884, 0.7321, 0.6755, 0.7307, 0.6843, 0.6554, 0.7999, 0.8652, 0.804, 0.8644, 0.8075, 0.862, 0.8099, 0.8584, 0.8108, 0.8543, 0.8194, 0.8652, 0.8009, 0.87, 0.9396, 0.5035, 0.9396, 0.5793, 0.9327, 0.5793, 0.9327, 0.5035, 0.1799, 0.1488, 0.1811, 0.1531, 0.1838, 0.1566, 0.1875, 0.1589, 0.1919, 0.1595, 0.1809, 0.1671, 0.1692, 0.1608, 0.7685, 0.8539, 0.7694, 0.8582, 0.7719, 0.8619, 0.7755, 0.8643, 0.7798, 0.8653, 0.7685, 0.8766, 0.7615, 0.8653, 0.1438, 0.8653, 0.1438, 0.9131, 0.1395, 0.9132, 0.1395, 0.8654, 0.1395, 0.8654, 0.1395, 0.9132, 0.1359, 0.9133, 0.1359, 0.8655, 0.896, 0.5315, 0.896, 0.5794, 0.8923, 0.5794, 0.8923, 0.5315, 0.8923, 0.5315, 0.8923, 0.5794, 0.888, 0.5794, 0.888, 0.5316, 0.2142, 0.1653, 0.1809, 0.1671, 0.1919, 0.1595, 0.2138, 0.1583, 0.8009, 0.87, 0.8194, 0.8652, 0.8146, 0.871, 0.7943, 0.8732, 0.2119, 0.1253, 0.211, 0.1218, 0.2088, 0.1189, 0.2057, 0.1171, 0.2022, 0.1165, 0.2109, 0.1075, 0.2207, 0.1155, 0.868, 0.5315, 0.868, 0.5794, 0.8638, 0.5794, 0.8638, 0.5315, 0.8638, 0.5315, 0.8638, 0.5794, 0.8603, 0.5794, 0.8603, 0.5315, 0.2024, 0.8852, 0.2024, 0.8374, 0.2059, 0.8373, 0.2059, 0.8852, 0.2059, 0.8852, 0.2059, 0.8373, 0.2101, 0.8373, 0.2101, 0.8851, 0.7615, 0.9246, 0.7733, 0.9209, 0.7733, 0.9729, 0.7615, 0.9767, 0.8108, 0.8412, 0.8101, 0.8377, 0.8081, 0.8347, 0.8051, 0.8327, 0.8015, 0.832, 0.8108, 0.8227, 0.8194, 0.832, 0.2232, 0.8851, 0.2232, 0.8373, 0.2267, 0.8373, 0.2267, 0.8852, 0.2267, 0.8852, 0.2267, 0.8373, 0.2297, 0.8373, 0.2297, 0.8852, 0.8955, 0.8487, 0.8955, 0.8965, 0.8926, 0.8964, 0.8926, 0.8486, 0.8926, 0.8486, 0.8926, 0.8964, 0.8891, 0.8963, 0.8891, 0.8485, 0.7248, 0.66, 0.7161, 0.7353, 0.7052, 0.734, 0.7139, 0.6587, 0.2109, 0.1075, 0.2022, 0.1165, 0.1891, 0.1173, 0.1777, 0.1093, 0.7615, 0.7219, 0.7671, 0.7228, 0.7809, 0.7757, 0.7753, 0.7747, 0.6755, 0.7307, 0.6884, 0.7321, 0.6972, 0.7837, 0.6843, 0.7823, 0.7139, 0.6587, 0.7052, 0.734, 0.6884, 0.7321, 0.6972, 0.6568, 0.1712, 0.1348, 0.1686, 0.1608, 0.1622, 0.1573, 0.1636, 0.1404, 0.1686, 0.1608, 0.169, 0.1678, 0.1621, 0.1682, 0.1622, 0.1573, 0.1777, 0.1093, 0.174, 0.128, 0.1712, 0.1348, 0.1723, 0.1144, 0.7943, 0.8732, 0.8146, 0.871, 0.8021, 0.8781, 0.7892, 0.8811, 0.6884, 0.7321, 0.7052, 0.734, 0.7139, 0.7856, 0.6972, 0.7837, 0.7685, 0.8772, 0.7943, 0.8732, 0.7892, 0.8811, 0.7724, 0.8834, 0.8926, 0.8206, 0.8926, 0.8486, 0.8891, 0.8485, 0.8891, 0.8205, 0.7615, 0.8772, 0.7685, 0.8772, 0.7724, 0.8834, 0.7615, 0.8842, 0.7052, 0.734, 0.7161, 0.7353, 0.7248, 0.7868, 0.7139, 0.7856, 0.1891, 0.1173, 0.185, 0.1184, 0.1816, 0.121, 0.1794, 0.1246, 0.1788, 0.1288, 0.174, 0.128, 0.1777, 0.1093, 0.8853, 0.337, 0.8853, 0.4647, 0.8716, 0.3901, 0.8716, 0.3901, 0.8603, 0.3922, 0.874, 0.3391, 0.8853, 0.337, 0.7671, 0.7228, 0.7999, 0.7289, 0.8136, 0.7817, 0.7809, 0.7757, 0.7999, 0.7289, 0.8136, 0.6542, 0.8136, 0.7817, 0.8136, 0.7817, 0.7999, 0.7289, 0.809, 0.7307, 0.8111, 0.7311, 0.8249, 0.7838, 0.8955, 0.8207, 0.8955, 0.8487, 0.8926, 0.8486, 0.8926, 0.8206, 0.2267, 0.9132, 0.2267, 0.8852, 0.2297, 0.8852, 0.2297, 0.9132, 0.2232, 0.9132, 0.2232, 0.8851, 0.2267, 0.8852, 0.2267, 0.9132, 0.2059, 0.9132, 0.2059, 0.8852, 0.2101, 0.8851, 0.2101, 0.9132, 0.2024, 0.9132, 0.2024, 0.8852, 0.2059, 0.8852, 0.2059, 0.9132, 0.8638, 0.5035, 0.8638, 0.5315, 0.8603, 0.5315, 0.8603, 0.5035, 0.868, 0.5035, 0.868, 0.5315, 0.8638, 0.5315, 0.8638, 0.5035, 0.8923, 0.5035, 0.8923, 0.5315, 0.888, 0.5316, 0.888, 0.5035, 0.896, 0.5035, 0.896, 0.5315, 0.8923, 0.5315, 0.8923, 0.5035, 0.1395, 0.8373, 0.1395, 0.8654, 0.1359, 0.8655, 0.1359, 0.8374, 0.1438, 0.8373, 0.1438, 0.8653, 0.1395, 0.8654, 0.1395, 0.8373, 0.1438, 0.9131, 0.1438, 0.8653, 0.1657, 0.8653, 0.1657, 0.9131, 0.888, 0.5035, 0.888, 0.5316, 0.868, 0.5315, 0.868, 0.5035, 0.8561, 0.8963, 0.8561, 0.8485, 0.8891, 0.8485, 0.8891, 0.8963, 0.2232, 0.9132, 0.2101, 0.9132, 0.2101, 0.8851, 0.2232, 0.8851, 0.2219, 0.3038, 0.2232, 0.3274, 0.19, 0.3292, 0.1887, 0.3057, 0.339, 0.4963, 0.3154, 0.4963, 0.3154, 0.4488, 0.339, 0.4488, 0.339, 0.4488, 0.3154, 0.4488, 0.3154, 0.4155, 0.339, 0.4155, 0.2349, 0.3031, 0.2363, 0.3266, 0.2232, 0.3274, 0.2219, 0.3038, 0.3625, 0.4155, 0.339, 0.4155, 0.339, 0.4025, 0.3625, 0.4025, 0.3919, 0.08212, 0.3919, 0.05856, 0.4019, 0.05856, 0.4019, 0.08212, 0.304, 0.7276, 0.3275, 0.7276, 0.3275, 0.8442, 0.304, 0.8441, 0.4019, 0.08212, 0.4019, 0.05856, 0.4777, 0.05854, 0.4777, 0.0821, 0.339, 0.4155, 0.3154, 0.4155, 0.3154, 0.4025, 0.339, 0.4025, 0.3275, 0.7276, 0.3511, 0.7277, 0.3511, 0.8442, 0.3275, 0.8442, 0.3, 0.7276, 0.304, 0.7276, 0.304, 0.8441, 0.3, 0.8441, 0.3665, 0.4155, 0.3625, 0.4155, 0.3625, 0.4025, 0.3665, 0.4025, 0.4019, 0.1097, 0.4019, 0.1057, 0.4777, 0.1056, 0.4777, 0.1096, 0.1381, 0.2809, 0.1383, 0.2849, 0.03139, 0.2909, 0.03117, 0.2869, 0.3919, 0.1097, 0.3919, 0.1057, 0.4019, 0.1057, 0.4019, 0.1097, 0.81, 0.9755, 0.81, 0.972, 0.8126, 0.972, 0.8126, 0.9755, 0.2334, 0.2756, 0.2336, 0.2796, 0.2206, 0.2803, 0.2204, 0.2763, 0.3665, 0.4488, 0.3625, 0.4488, 0.3625, 0.4155, 0.3665, 0.4155, 0.3665, 0.4963, 0.3625, 0.4963, 0.3625, 0.4488, 0.3665, 0.4488, 0.2204, 0.2763, 0.2206, 0.2803, 0.1874, 0.2822, 0.1872, 0.2782, 0.4019, 0.1057, 0.4019, 0.08212, 0.4777, 0.0821, 0.4777, 0.1056, 0.3919, 0.1057, 0.3919, 0.08212, 0.4019, 0.08212, 0.4019, 0.1057, 0.2336, 0.2796, 0.2349, 0.3031, 0.2219, 0.3038, 0.2206, 0.2803, 0.3625, 0.4488, 0.339, 0.4488, 0.339, 0.4155, 0.3625, 0.4155, 0.3625, 0.4963, 0.339, 0.4963, 0.339, 0.4488, 0.3625, 0.4488, 0.2206, 0.2803, 0.2219, 0.3038, 0.1887, 0.3057, 0.1874, 0.2822, 0.2193, 0.2571, 0.2204, 0.2763, 0.1872, 0.2782, 0.1861, 0.259, 0.3858, 0.4963, 0.3665, 0.4963, 0.3665, 0.4488, 0.3858, 0.4488, 0.3858, 0.4488, 0.3665, 0.4488, 0.3665, 0.4155, 0.3858, 0.4155, 0.2323, 0.2564, 0.2334, 0.2756, 0.2204, 0.2763, 0.2193, 0.2571, 0.2808, 0.6417, 0.3, 0.6418, 0.3, 0.7176, 0.2808, 0.7175, 0.3919, 0.1289, 0.3919, 0.1097, 0.4019, 0.1097, 0.4019, 0.1289, 0.137, 0.2617, 0.1381, 0.2809, 0.03117, 0.2869, 0.03009, 0.2677, 0.4019, 0.1289, 0.4019, 0.1097, 0.4777, 0.1096, 0.4777, 0.1289, 0.3858, 0.4155, 0.3665, 0.4155, 0.3665, 0.4025, 0.3858, 0.4025, 0.2808, 0.7275, 0.3, 0.7276, 0.3, 0.8441, 0.2808, 0.8441, 0.2808, 0.7175, 0.3, 0.7176, 0.3, 0.7276, 0.2808, 0.7275, 0.2752, 0.1289, 0.2752, 0.1097, 0.3919, 0.1097, 0.3919, 0.1289, 0.2752, 0.1057, 0.2752, 0.08215, 0.3919, 0.08212, 0.3919, 0.1057, 0.2752, 0.1097, 0.2752, 0.1057, 0.3919, 0.1057, 0.3919, 0.1097, 0.03117, 0.2869, 0.03139, 0.2909, 0.02878, 0.291, 0.02856, 0.2871, 0.7098, 0.8235, 0.7098, 0.8994, 0.7097, 0.8994, 0.7051, 0.8384, 0.6862, 0.8235, 0.7098, 0.8235, 0.7051, 0.8384, 0.6862, 0.8236, 0.2752, 0.08215, 0.2752, 0.05859, 0.3919, 0.05856, 0.3919, 0.08212, 0.2209, 0.4278, 0.2209, 0.4611, 0.1042, 0.4611, 0.1042, 0.4278, 0.09917, 0.8564, 0.05164, 0.8564, 0.05164, 0.7399, 0.09917, 0.7399, 0.2209, 0.4148, 0.2209, 0.4278, 0.1042, 0.4278, 0.1042, 0.4148, 0.05164, 0.8564, 0.01835, 0.8564, 0.01835, 0.7399, 0.05164, 0.7399, 0.8999, 0.2853, 0.8999, 0.2209, 0.909, 0.2209, 0.909, 0.2853, 0.9294, 0.4637, 0.9294, 0.4637, 0.922, 0.347, 0.9294, 0.347, 0.2752, 0.05504, 0.2752, 0.0184, 0.3919, 0.01837, 0.3919, 0.05501, 0.4777, 0.4155, 0.4449, 0.4155, 0.4449, 0.4025, 0.4572, 0.4024, 0.4625, 0.403, 0.4673, 0.4043, 0.4715, 0.4064, 0.4748, 0.409, 0.4769, 0.4121, 0.4777, 0.4155, 0.2209, 0.5086, 0.2209, 0.6173, 0.1042, 0.6173, 0.1042, 0.5086, 0.3546, 0.7177, 0.3912, 0.7177, 0.3912, 0.7277, 0.3546, 0.7277, 0.3297, 0.9569, 0.3297, 0.9669, 0.3271, 0.9669, 0.3271, 0.9569, 0.2752, 0.05859, 0.2752, 0.05504, 0.3919, 0.05501, 0.3919, 0.05856, 0.2232, 0.3274, 0.2234, 0.3309, 0.1902, 0.3328, 0.19, 0.3292, 0.3154, 0.4963, 0.3118, 0.4963, 0.3118, 0.4488, 0.3154, 0.4488, 0.3154, 0.4488, 0.3118, 0.4488, 0.3118, 0.4155, 0.3154, 0.4155, 0.2363, 0.3266, 0.2365, 0.3302, 0.2234, 0.3309, 0.2232, 0.3274, 0.06473, 0.969, 0.06473, 0.8931, 0.06734, 0.9043, 0.06735, 0.969, 0.3919, 0.05856, 0.3919, 0.05501, 0.4019, 0.05501, 0.4019, 0.05856, 0.1425, 0.3319, 0.1427, 0.3354, 0.03422, 0.3415, 0.03402, 0.3379, 0.4019, 0.05856, 0.4019, 0.05501, 0.4777, 0.05499, 0.4777, 0.05854, 0.3154, 0.4155, 0.3118, 0.4155, 0.3118, 0.4025, 0.3154, 0.4025, 0.3511, 0.7277, 0.3546, 0.7277, 0.3546, 0.8442, 0.3511, 0.8442, 0.3701, 0.891, 0.3701, 0.9668, 0.3664, 0.9668, 0.3664, 0.891, 0.8126, 0.9484, 0.8126, 0.9248, 0.8163, 0.9249, 0.8163, 0.9484, 0.8126, 0.972, 0.8126, 0.9484, 0.8163, 0.9484, 0.8163, 0.972, 0.5181, 0.9448, 0.5181, 0.9637, 0.5144, 0.9637, 0.5144, 0.9448, 0.8126, 0.9248, 0.8126, 0.9209, 0.8163, 0.9209, 0.8163, 0.9249, 0.06735, 0.969, 0.06734, 0.9043, 0.07102, 0.9043, 0.07102, 0.969, 0.03402, 0.3379, 0.03422, 0.3415, 0.03161, 0.3416, 0.03141, 0.3381, 0.81, 0.9248, 0.81, 0.9209, 0.8126, 0.9209, 0.8126, 0.9248, 0.6627, 0.8235, 0.6862, 0.8235, 0.6862, 0.8236, 0.6666, 0.8347, 0.81, 0.972, 0.81, 0.9484, 0.8126, 0.9484, 0.8126, 0.972, 0.3727, 0.891, 0.3727, 0.9668, 0.3701, 0.9668, 0.3701, 0.891, 0.81, 0.9484, 0.81, 0.9248, 0.8126, 0.9248, 0.8126, 0.9484, 0.3297, 0.881, 0.3297, 0.9569, 0.3271, 0.9569, 0.3271, 0.881, 0.3727, 0.881, 0.3727, 0.891, 0.3701, 0.891, 0.3701, 0.881, 0.5609, 0.8636, 0.5655, 0.8026, 0.5691, 0.8026, 0.5691, 0.8785, 0.5691, 0.8885, 0.5655, 0.8884, 0.542, 0.8884, 0.542, 0.8784, 0.542, 0.8784, 0.542, 0.8884, 0.5184, 0.8884, 0.5144, 0.8883, 0.5144, 0.8783, 0.5144, 0.8025, 0.5184, 0.8025, 0.5224, 0.8672, 0.8126, 0.9755, 0.8126, 0.972, 0.8163, 0.972, 0.8163, 0.9755, 0.978, 0.8813, 0.978, 0.8205, 0.9817, 0.8205, 0.9817, 0.8813, 0.03141, 0.3381, 0.03161, 0.3416, 0.02794, 0.3418, 0.02774, 0.3383, 0.5181, 0.9251, 0.5181, 0.9448, 0.5144, 0.9448, 0.5144, 0.9251, 0.3271, 0.9569, 0.3271, 0.9669, 0.3234, 0.9669, 0.3234, 0.9569, 0.02856, 0.2871, 0.02878, 0.291, 0.02511, 0.2912, 0.02489, 0.2873, 0.3271, 0.881, 0.3271, 0.9569, 0.3234, 0.9569, 0.3234, 0.881, 0.3701, 0.881, 0.3701, 0.891, 0.3664, 0.891, 0.3664, 0.881, 0.19, 0.3292, 0.1902, 0.3328, 0.1427, 0.3354, 0.1425, 0.3319, 0.3154, 0.605, 0.3118, 0.605, 0.3118, 0.4963, 0.3154, 0.4963, 0.2209, 0.4611, 0.2209, 0.5086, 0.1042, 0.5086, 0.1042, 0.4611, 0.8999, 0.09422, 0.8999, 0.01835, 0.909, 0.09422, 0.1861, 0.259, 0.1872, 0.2782, 0.1397, 0.2808, 0.1386, 0.2616, 0.3858, 0.605, 0.3665, 0.605, 0.3665, 0.4963, 0.3858, 0.4963, 0.3625, 0.605, 0.339, 0.605, 0.339, 0.4963, 0.3625, 0.4963, 0.3665, 0.605, 0.3625, 0.605, 0.3625, 0.4963, 0.3665, 0.4963, 0.1872, 0.2782, 0.1874, 0.2822, 0.1399, 0.2848, 0.1397, 0.2808, 0.339, 0.605, 0.3154, 0.605, 0.3154, 0.4963, 0.339, 0.4963, 0.5203, 0.2209, 0.5203, 0.2402, 0.5203, 0.3003, 0.5185, 0.3003, 0.5167, 0.3002, 0.515, 0.2989, 0.5145, 0.2945, 0.5144, 0.2899, 0.5144, 0.2853, 0.5144, 0.2209, 0.5185, 0.2209, 0.534, 0.5331, 0.534, 0.5431, 0.5144, 0.5431, 0.5144, 0.5331, 0.6644, 0.9417, 0.6627, 0.9417, 0.6627, 0.9361, 0.6644, 0.9361, 0.3118, 0.605, 0.2752, 0.605, 0.2752, 0.4963, 0.3118, 0.4963, 0.1809, 0.1671, 0.1828, 0.1999, 0.1353, 0.2026, 0.1335, 0.1698, 0.1042, 0.4611, 0.1042, 0.5086, 0.09422, 0.5086, 0.09422, 0.4611, 0.09422, 0.4611, 0.09422, 0.5086, 0.01835, 0.5086, 0.01835, 0.4611, 0.1902, 0.3328, 0.1923, 0.3694, 0.1448, 0.372, 0.1427, 0.3354, 0.6204, 0.3972, 0.5669, 0.3971, 0.5669, 0.337, 0.6204, 0.337, 0.1858, 0.2534, 0.1861, 0.259, 0.1386, 0.2616, 0.1383, 0.256, 0.2752, 0.1345, 0.2752, 0.1289, 0.3919, 0.1289, 0.3919, 0.1345, 0.5185, 0.09422, 0.5185, 0.1042, 0.5144, 0.1042, 0.5144, 0.09422, 0.534, 0.4164, 0.534, 0.5331, 0.5144, 0.5331, 0.5144, 0.4164, 0.3913, 0.4155, 0.3858, 0.4155, 0.3858, 0.4025, 0.3913, 0.4025, 0.4019, 0.1345, 0.4019, 0.1289, 0.4777, 0.1289, 0.4777, 0.1345, 0.1367, 0.2561, 0.137, 0.2617, 0.03009, 0.2677, 0.02978, 0.2621, 0.3919, 0.1345, 0.3919, 0.1289, 0.4019, 0.1289, 0.4019, 0.1345, 0.02319, 0.1759, 0.02502, 0.2088, 0.02093, 0.209, 0.01909, 0.1762, 0.232, 0.2508, 0.2323, 0.2564, 0.2193, 0.2571, 0.219, 0.2515, 0.3913, 0.4488, 0.3858, 0.4488, 0.3858, 0.4155, 0.3913, 0.4155, 0.3913, 0.4963, 0.3858, 0.4963, 0.3858, 0.4488, 0.3913, 0.4488, 0.219, 0.2515, 0.2193, 0.2571, 0.1861, 0.259, 0.1858, 0.2534, 0.5161, 0.6739, 0.5161, 0.7067, 0.5145, 0.7067, 0.5144, 0.6739, 0.5161, 0.7603, 0.5161, 0.7658, 0.5145, 0.7658, 0.5145, 0.7603, 0.5669, 0.3971, 0.534, 0.3971, 0.534, 0.337, 0.5669, 0.337, 0.6274, 0.2402, 0.629, 0.2402, 0.629, 0.3003, 0.6274, 0.3003, 0.7672, 0.5396, 0.7728, 0.5396, 0.7728, 0.604, 0.7672, 0.604, 0.5185, 0.01835, 0.5185, 0.09422, 0.5144, 0.09422, 0.5144, 0.01835, 0.6809, 0.337, 0.7137, 0.3371, 0.7137, 0.4129, 0.6809, 0.4128, 0.6809, 0.4228, 0.7137, 0.4229, 0.7137, 0.5394, 0.6809, 0.5394, 0.6809, 0.4128, 0.7137, 0.4129, 0.7137, 0.4229, 0.6809, 0.4228, 0.7672, 0.413, 0.7728, 0.413, 0.7728, 0.423, 0.7672, 0.423, 0.7672, 0.423, 0.7728, 0.423, 0.7728, 0.5396, 0.7672, 0.5396, 0.7672, 0.3372, 0.7728, 0.3372, 0.7728, 0.413, 0.7672, 0.413, 0.9322, 0.9125, 0.9413, 0.9125, 0.9413, 0.9171, 0.9322, 0.9171, 0.9413, 0.8796, 0.9413, 0.9125, 0.9322, 0.9125, 0.9322, 0.8796, 0.5185, 0.1042, 0.5185, 0.2209, 0.5144, 0.2209, 0.5144, 0.1042, 0.8999, 0.1042, 0.8999, 0.09422, 0.909, 0.09422, 0.909, 0.1042, 0.1318, 0.1699, 0.02496, 0.1758, 0.02386, 0.1563, 0.1308, 0.1503, 0.02801, 0.2622, 0.02833, 0.2678, 0.02423, 0.268, 0.02392, 0.2624, 0.9413, 0.8261, 0.9413, 0.8796, 0.9322, 0.8796, 0.9404, 0.8261, 0.6673, 0.2208, 0.6657, 0.2208, 0.6657, 0.1042, 0.6673, 0.1042, 0.534, 0.337, 0.534, 0.3971, 0.534, 0.4164, 0.5144, 0.4164, 0.5144, 0.352, 0.5144, 0.3474, 0.5145, 0.3428, 0.5159, 0.3384, 0.5202, 0.3371, 0.5248, 0.337, 0.5294, 0.337, 0.6673, 0.1042, 0.6657, 0.1042, 0.6657, 0.09421, 0.6673, 0.0942, 0.6673, 0.0942, 0.6657, 0.09421, 0.6657, 0.01838, 0.6674, 0.01838, 0.02496, 0.1758, 0.02319, 0.1759, 0.01909, 0.1762, 0.01883, 0.1716, 0.01858, 0.167, 0.01835, 0.1624, 0.01863, 0.158, 0.02027, 0.1566, 0.02207, 0.1564, 0.02386, 0.1563, 0.6809, 0.4128, 0.6809, 0.4228, 0.6763, 0.4228, 0.6763, 0.4128, 0.8999, 0.2209, 0.8999, 0.1042, 0.909, 0.1042, 0.909, 0.2209, 0.534, 0.5431, 0.534, 0.619, 0.5144, 0.619, 0.5144, 0.5431, 0.6809, 0.5394, 0.6809, 0.6038, 0.6763, 0.6038, 0.6763, 0.5394, 0.6673, 0.2208, 0.7744, 0.2207, 0.7744, 0.2852, 0.6673, 0.2852, 0.5161, 0.6739, 0.5144, 0.6739, 0.5144, 0.6692, 0.5161, 0.6692, 0.9151, 0.6678, 0.9152, 0.6632, 0.9196, 0.6634, 0.9197, 0.6678, 0.9152, 0.6632, 0.9152, 0.6586, 0.9196, 0.6585, 0.9196, 0.6634, 0.9152, 0.6586, 0.9153, 0.6542, 0.9196, 0.6543, 0.9196, 0.6585, 0.9197, 0.6678, 0.9196, 0.6634, 0.9246, 0.6635, 0.9243, 0.6679, 0.9196, 0.6634, 0.9196, 0.6585, 0.9246, 0.6585, 0.9246, 0.6635, 0.9196, 0.6585, 0.9196, 0.6543, 0.9245, 0.6544, 0.9246, 0.6585, 0.9243, 0.6679, 0.9246, 0.6635, 0.9287, 0.6636, 0.9287, 0.6679, 0.9246, 0.6635, 0.9246, 0.6585, 0.9287, 0.6586, 0.9287, 0.6636, 0.9246, 0.6585, 0.9245, 0.6544, 0.9281, 0.6551, 0.9287, 0.6586, 0.8101, 0.6039, 0.8147, 0.6039, 0.8146, 0.6083, 0.8101, 0.6085, 0.8147, 0.6039, 0.8193, 0.6038, 0.8195, 0.6082, 0.8146, 0.6083, 0.8193, 0.6038, 0.8236, 0.6039, 0.8236, 0.6082, 0.8195, 0.6082, 0.8101, 0.6085, 0.8146, 0.6083, 0.8145, 0.6132, 0.8101, 0.6131, 0.8146, 0.6083, 0.8195, 0.6082, 0.8194, 0.6132, 0.8145, 0.6132, 0.8195, 0.6082, 0.8236, 0.6082, 0.8236, 0.6131, 0.8194, 0.6132, 0.8101, 0.6131, 0.8145, 0.6132, 0.8145, 0.6174, 0.8101, 0.6175, 0.8145, 0.6132, 0.8194, 0.6132, 0.8194, 0.6174, 0.8145, 0.6174, 0.8194, 0.6132, 0.8236, 0.6131, 0.8229, 0.6167, 0.8194, 0.6174, 0.6763, 0.6038, 0.6763, 0.6084, 0.6718, 0.6082, 0.6717, 0.6038, 0.6763, 0.6084, 0.6763, 0.613, 0.6719, 0.6132, 0.6718, 0.6082, 0.6763, 0.613, 0.6762, 0.6174, 0.6719, 0.6174, 0.6719, 0.6132, 0.6717, 0.6038, 0.6718, 0.6082, 0.6669, 0.6082, 0.6671, 0.6038, 0.6718, 0.6082, 0.6719, 0.6132, 0.6669, 0.6131, 0.6669, 0.6082, 0.6719, 0.6132, 0.6719, 0.6174, 0.667, 0.6173, 0.6669, 0.6131, 0.6671, 0.6038, 0.6669, 0.6082, 0.6627, 0.6082, 0.6627, 0.6038, 0.6669, 0.6082, 0.6669, 0.6131, 0.6627, 0.6131, 0.6627, 0.6082, 0.6669, 0.6131, 0.667, 0.6173, 0.6634, 0.6166, 0.6627, 0.6131, 0.9151, 0.6724, 0.9151, 0.6678, 0.9197, 0.6678, 0.9197, 0.6725, 0.9197, 0.6725, 0.9197, 0.6678, 0.9243, 0.6679, 0.9243, 0.6725, 0.9243, 0.6725, 0.9243, 0.6679, 0.9287, 0.6679, 0.9287, 0.6725, 0.6808, 0.6174, 0.6762, 0.6174, 0.6763, 0.613, 0.6809, 0.613, 0.6809, 0.613, 0.6763, 0.613, 0.6763, 0.6084, 0.6809, 0.6084, 0.6809, 0.6084, 0.6763, 0.6084, 0.6763, 0.6038, 0.6809, 0.6038, 0.9148, 0.7053, 0.9151, 0.6724, 0.9197, 0.6725, 0.9194, 0.7053, 0.9194, 0.7053, 0.9197, 0.6725, 0.9243, 0.6725, 0.924, 0.7054, 0.924, 0.7054, 0.9243, 0.6725, 0.9287, 0.6725, 0.9284, 0.7054, 0.7137, 0.6175, 0.6808, 0.6174, 0.6809, 0.613, 0.7137, 0.613, 0.7137, 0.613, 0.6809, 0.613, 0.6809, 0.6084, 0.7137, 0.6084, 0.7137, 0.6084, 0.6809, 0.6084, 0.6809, 0.6038, 0.7137, 0.6039, 0.9226, 0.7589, 0.9148, 0.7053, 0.9194, 0.7053, 0.9246, 0.7589, 0.9246, 0.7589, 0.9194, 0.7053, 0.924, 0.7054, 0.9267, 0.7589, 0.9267, 0.7589, 0.924, 0.7054, 0.9284, 0.7054, 0.9287, 0.7589, 0.7672, 0.6175, 0.7137, 0.6175, 0.7137, 0.613, 0.7672, 0.6131, 0.7672, 0.6131, 0.7137, 0.613, 0.7137, 0.6084, 0.7672, 0.6086, 0.7672, 0.6086, 0.7137, 0.6084, 0.7137, 0.6039, 0.7672, 0.604, 0.6673, 0.2852, 0.7744, 0.2852, 0.7744, 0.2898, 0.6673, 0.2898, 0.6673, 0.2898, 0.7744, 0.2898, 0.7744, 0.2943, 0.6673, 0.2944, 0.6673, 0.2944, 0.7744, 0.2943, 0.7744, 0.2988, 0.6674, 0.2988, 0.5161, 0.6557, 0.6231, 0.6557, 0.6231, 0.6601, 0.5161, 0.6601, 0.5161, 0.6601, 0.6231, 0.6601, 0.6231, 0.6647, 0.5161, 0.6647, 0.5161, 0.6647, 0.6231, 0.6647, 0.6231, 0.6692, 0.5161, 0.6692, 0.8095, 0.4129, 0.8183, 0.337, 0.8201, 0.337, 0.8141, 0.4129, 0.8141, 0.4129, 0.8201, 0.337, 0.8219, 0.337, 0.8186, 0.4128, 0.8186, 0.4128, 0.8219, 0.337, 0.8236, 0.3371, 0.823, 0.4129, 0.6627, 0.4129, 0.6627, 0.337, 0.6671, 0.337, 0.6671, 0.4128, 0.6671, 0.4128, 0.6671, 0.337, 0.6717, 0.337, 0.6717, 0.4128, 0.6717, 0.4128, 0.6717, 0.337, 0.6763, 0.337, 0.6763, 0.4128, 0.8095, 0.4229, 0.8095, 0.4129, 0.8141, 0.4129, 0.8141, 0.4229, 0.8141, 0.4229, 0.8141, 0.4129, 0.8186, 0.4128, 0.8187, 0.4228, 0.8187, 0.4228, 0.8186, 0.4128, 0.823, 0.4129, 0.8231, 0.4229, 0.6627, 0.4229, 0.6627, 0.4129, 0.6671, 0.4128, 0.6671, 0.4228, 0.6671, 0.4228, 0.6671, 0.4128, 0.6717, 0.4128, 0.6717, 0.4228, 0.6717, 0.4228, 0.6717, 0.4128, 0.6763, 0.4128, 0.6763, 0.4228, 0.8099, 0.5394, 0.8095, 0.4229, 0.8141, 0.4229, 0.8145, 0.5394, 0.8145, 0.5394, 0.8141, 0.4229, 0.8187, 0.4228, 0.819, 0.5394, 0.819, 0.5394, 0.8187, 0.4228, 0.8231, 0.4229, 0.8234, 0.5395, 0.6627, 0.5394, 0.6627, 0.4229, 0.6671, 0.4228, 0.6671, 0.5394, 0.6671, 0.5394, 0.6671, 0.4228, 0.6717, 0.4228, 0.6717, 0.5394, 0.6717, 0.5394, 0.6717, 0.4228, 0.6763, 0.4228, 0.6763, 0.5394, 0.6763, 0.5394, 0.6763, 0.6038, 0.6717, 0.6038, 0.6717, 0.5394, 0.6717, 0.5394, 0.6717, 0.6038, 0.6671, 0.6038, 0.6671, 0.5394, 0.6671, 0.5394, 0.6671, 0.6038, 0.6627, 0.6038, 0.6627, 0.5394, 0.8234, 0.5395, 0.8236, 0.6039, 0.8193, 0.6038, 0.819, 0.5394, 0.819, 0.5394, 0.8193, 0.6038, 0.8147, 0.6039, 0.8145, 0.5394, 0.8145, 0.5394, 0.8147, 0.6039, 0.8101, 0.6039, 0.8099, 0.5394, 0.8999, 0.2853, 0.909, 0.2853, 0.909, 0.2899, 0.8999, 0.2899, 0.8999, 0.2899, 0.909, 0.2899, 0.909, 0.2946, 0.8999, 0.2945, 0.8999, 0.2945, 0.909, 0.2946, 0.909, 0.2989, 0.8999, 0.2989, 0.9413, 0.9306, 0.9322, 0.9306, 0.9322, 0.9263, 0.9413, 0.9262, 0.9413, 0.9262, 0.9322, 0.9263, 0.9322, 0.9217, 0.9413, 0.9217, 0.9413, 0.9217, 0.9322, 0.9217, 0.9322, 0.9171, 0.9413, 0.9171, 0.6809, 0.337, 0.6809, 0.4128, 0.6763, 0.4128, 0.6763, 0.337, 0.02978, 0.2621, 0.03009, 0.2677, 0.02833, 0.2678, 0.02801, 0.2622, 0.5203, 0.01835, 0.5203, 0.09422, 0.5185, 0.09422, 0.5185, 0.01835, 0.02496, 0.1758, 0.02679, 0.2087, 0.02502, 0.2088, 0.02319, 0.1759, 0.5203, 0.09422, 0.5203, 0.1042, 0.5185, 0.1042, 0.5185, 0.09422, 0.9672, 0.6542, 0.9672, 0.7709, 0.9654, 0.7709, 0.9654, 0.6542, 0.7029, 0.9417, 0.7011, 0.9417, 0.7011, 0.9361, 0.7029, 0.9361, 0.2808, 0.7275, 0.2808, 0.8441, 0.2752, 0.8441, 0.2752, 0.7275, 0.5604, 0.9252, 0.5604, 0.9445, 0.5548, 0.9445, 0.5548, 0.9251, 0.5559, 0.9251, 0.557, 0.9252, 0.5582, 0.9252, 0.9457, 0.135, 0.9457, 0.01835, 0.9512, 0.01835, 0.9512, 0.135, 0.3858, 0.605, 0.3858, 0.4963, 0.388, 0.4963, 0.3891, 0.4963, 0.3902, 0.4963, 0.3913, 0.4963, 0.3913, 0.4979, 0.3913, 0.605, 0.4472, 0.9111, 0.4472, 0.9439, 0.4279, 0.9439, 0.4279, 0.9111, 0.4472, 0.8575, 0.4472, 0.9111, 0.4279, 0.9111, 0.4279, 0.8575, 0.02679, 0.2087, 0.02978, 0.2621, 0.02801, 0.2622, 0.02502, 0.2088, 0.2024, 0.9511, 0.2024, 0.9499, 0.204, 0.9499, 0.204, 0.9511, 0.9512, 0.1733, 0.9512, 0.2804, 0.949, 0.2804, 0.949, 0.1733, 0.949, 0.1733, 0.949, 0.2804, 0.9479, 0.2804, 0.9479, 0.1733, 0.9479, 0.1733, 0.9479, 0.2804, 0.9468, 0.2804, 0.9468, 0.1733, 0.9468, 0.1733, 0.9468, 0.2804, 0.9457, 0.2804, 0.9457, 0.1733, 0.7728, 0.6086, 0.7672, 0.6086, 0.7672, 0.604, 0.7728, 0.604, 0.7728, 0.6131, 0.7672, 0.6131, 0.7672, 0.6086, 0.7728, 0.6086, 0.7727, 0.6175, 0.7672, 0.6175, 0.7672, 0.6131, 0.7728, 0.6131, 0.927, 0.7645, 0.9267, 0.7589, 0.9287, 0.7589, 0.9287, 0.7645, 0.9252, 0.7645, 0.9246, 0.7589, 0.9267, 0.7589, 0.927, 0.7645, 0.9234, 0.7645, 0.9226, 0.7589, 0.9246, 0.7589, 0.9252, 0.7645, 0.9413, 0.8205, 0.9413, 0.8261, 0.9404, 0.8261, 0.02502, 0.2088, 0.02801, 0.2622, 0.02392, 0.2624, 0.02093, 0.209, 0.7137, 0.3371, 0.7672, 0.3372, 0.7672, 0.413, 0.7137, 0.4129, 0.7137, 0.4229, 0.7672, 0.423, 0.7672, 0.5396, 0.7137, 0.5394, 0.7137, 0.4129, 0.7672, 0.413, 0.7672, 0.423, 0.7137, 0.4229, 0.7137, 0.5394, 0.7672, 0.5396, 0.7672, 0.604, 0.7137, 0.6039, 0.5161, 0.7067, 0.5161, 0.7603, 0.5145, 0.7603, 0.5145, 0.7067, 0.216, 0.1981, 0.219, 0.2515, 0.1858, 0.2534, 0.1828, 0.1999, 0.4449, 0.4963, 0.3913, 0.4963, 0.3913, 0.4488, 0.4449, 0.4488, 0.4449, 0.4488, 0.3913, 0.4488, 0.3913, 0.4155, 0.4449, 0.4155, 0.229, 0.1974, 0.232, 0.2508, 0.219, 0.2515, 0.216, 0.1981, 0.3919, 0.188, 0.3919, 0.1345, 0.4019, 0.1345, 0.4019, 0.188, 0.1337, 0.2027, 0.1367, 0.2561, 0.02978, 0.2621, 0.02679, 0.2087, 0.4019, 0.188, 0.4019, 0.1345, 0.4777, 0.1345, 0.4777, 0.188, 0.4449, 0.4155, 0.3913, 0.4155, 0.3913, 0.4025, 0.4449, 0.4025, 0.2752, 0.188, 0.2752, 0.1345, 0.3919, 0.1345, 0.3919, 0.188, 0.1828, 0.1999, 0.1858, 0.2534, 0.1383, 0.256, 0.1353, 0.2026, 0.626, 0.3972, 0.6204, 0.3972, 0.6204, 0.337, 0.626, 0.337, 0.2024, 0.9522, 0.2024, 0.9511, 0.204, 0.9511, 0.204, 0.9522, 0.2024, 0.9533, 0.2024, 0.9522, 0.204, 0.9522, 0.204, 0.9533, 0.2024, 0.9555, 0.2024, 0.9533, 0.204, 0.9533, 0.204, 0.9555, 0.3858, 0.4963, 0.3913, 0.4963, 0.3913, 0.4979, 0.3858, 0.4979, 0.9678, 0.3699, 0.9678, 0.4234, 0.9661, 0.4234, 0.9661, 0.3699, 0.6074, 0.9485, 0.6074, 0.9496, 0.6058, 0.9496, 0.6058, 0.9485, 0.6074, 0.9474, 0.6074, 0.9485, 0.6058, 0.9485, 0.6058, 0.9474, 0.6074, 0.9463, 0.6074, 0.9474, 0.6058, 0.9474, 0.6058, 0.9463, 0.8577, 0.9332, 0.8577, 0.9525, 0.8561, 0.9525, 0.8561, 0.9332, 0.4449, 0.4963, 0.4777, 0.4963, 0.4777, 0.4979, 0.4449, 0.4979, 0.6074, 0.9496, 0.6074, 0.9519, 0.6058, 0.9519, 0.6058, 0.9496, 0.1353, 0.2026, 0.1383, 0.256, 0.1367, 0.2561, 0.1337, 0.2027, 0.3913, 0.4963, 0.4449, 0.4963, 0.4449, 0.4979, 0.3913, 0.4979, 0.9678, 0.337, 0.9678, 0.3699, 0.9661, 0.3699, 0.9661, 0.337, 0.9678, 0.4234, 0.9678, 0.429, 0.9661, 0.429, 0.9661, 0.4234, 0.6231, 0.7067, 0.6231, 0.7603, 0.5161, 0.7603, 0.5161, 0.7067, 0.9468, 0.1717, 0.9468, 0.1733, 0.9457, 0.1733, 0.9457, 0.1717, 0.9479, 0.1717, 0.9479, 0.1733, 0.9468, 0.1733, 0.9468, 0.1717, 0.949, 0.1717, 0.949, 0.1733, 0.9479, 0.1733, 0.9479, 0.1717, 0.9512, 0.1717, 0.9512, 0.1733, 0.949, 0.1733, 0.949, 0.1717, 0.6058, 0.9096, 0.6058, 0.8025, 0.6251, 0.8025, 0.6251, 0.9096, 0.5144, 0.6647, 0.5161, 0.6647, 0.5161, 0.6692, 0.5144, 0.6692, 0.5144, 0.6601, 0.5161, 0.6601, 0.5161, 0.6647, 0.5144, 0.6647, 0.5145, 0.6557, 0.5161, 0.6557, 0.5161, 0.6601, 0.5144, 0.6601, 0.6657, 0.2944, 0.6673, 0.2944, 0.6674, 0.2988, 0.6657, 0.2988, 0.6657, 0.2898, 0.6673, 0.2898, 0.6673, 0.2944, 0.6657, 0.2944, 0.6657, 0.2852, 0.6673, 0.2852, 0.6673, 0.2898, 0.6657, 0.2898, 0.6231, 0.6739, 0.5161, 0.6739, 0.5161, 0.6692, 0.6231, 0.6692, 0.6657, 0.2208, 0.6673, 0.2208, 0.6673, 0.2852, 0.6657, 0.2852, 0.7744, 0.09418, 0.6673, 0.0942, 0.6674, 0.01838, 0.7744, 0.01835, 0.7744, 0.1042, 0.6673, 0.1042, 0.6673, 0.0942, 0.7744, 0.09418, 0.7744, 0.2207, 0.6673, 0.2208, 0.6673, 0.1042, 0.7744, 0.1042, 0.1335, 0.1698, 0.1318, 0.1699, 0.1308, 0.1503, 0.1324, 0.1502, 0.5203, 0.2402, 0.6274, 0.2402, 0.6274, 0.3003, 0.5203, 0.3003, 0.6231, 0.7603, 0.6231, 0.7658, 0.5161, 0.7658, 0.5161, 0.7603, 0.6231, 0.6739, 0.6231, 0.7067, 0.5161, 0.7067, 0.5161, 0.6739, 0.1383, 0.256, 0.1386, 0.2616, 0.137, 0.2617, 0.1367, 0.2561, 0.1386, 0.2616, 0.1397, 0.2808, 0.1381, 0.2809, 0.137, 0.2617, 0.1397, 0.2808, 0.1399, 0.2848, 0.1383, 0.2849, 0.1381, 0.2809, 0.1335, 0.1698, 0.1353, 0.2026, 0.1337, 0.2027, 0.1318, 0.1699, 0.4279, 0.6723, 0.4313, 0.672, 0.4347, 0.6704, 0.4378, 0.6675, 0.4405, 0.6637, 0.4425, 0.6591, 0.4438, 0.654, 0.4425, 0.6947, 0.4392, 0.6947, 0.8616, 0.7711, 0.8691, 0.6545, 0.8724, 0.6545, 0.8669, 0.771, 0.8669, 0.771, 0.8724, 0.6545, 0.8755, 0.6544, 0.8717, 0.7709, 0.8717, 0.7709, 0.8755, 0.6544, 0.8781, 0.6542, 0.8759, 0.7708, 0.3919, 0.2148, 0.2752, 0.2148, 0.2752, 0.2106, 0.3919, 0.2106, 0.3919, 0.2106, 0.2752, 0.2106, 0.2752, 0.2057, 0.3919, 0.2056, 0.3919, 0.2056, 0.2752, 0.2057, 0.2752, 0.2004, 0.3919, 0.2004, 0.8691, 0.7811, 0.8616, 0.7711, 0.8669, 0.771, 0.8724, 0.781, 0.8724, 0.781, 0.8669, 0.771, 0.8717, 0.7709, 0.8755, 0.7809, 0.8755, 0.7809, 0.8717, 0.7709, 0.8759, 0.7708, 0.8781, 0.7808, 0.4019, 0.2148, 0.3919, 0.2148, 0.3919, 0.2106, 0.4019, 0.2105, 0.4019, 0.2105, 0.3919, 0.2106, 0.3919, 0.2056, 0.4019, 0.2056, 0.4019, 0.2056, 0.3919, 0.2056, 0.3919, 0.2004, 0.4019, 0.2004, 0.2752, 0.2004, 0.2752, 0.188, 0.3919, 0.188, 0.3919, 0.2004])
me_cube_003.materials.append(mat_material_001)
me_cube_003.update()
me_cube_004 = bpy.data.meshes.new('Cube.004')
me_cube_004.from_pydata([(-6.6, 2.338e-21, 2.76), (-6.6, 2.744e-21, 3.24), (-6.6, 2.0, 2.76), (-6.6, 2.0, 3.24), (8.6, 2.338e-21, 2.76), (8.6, 2.744e-21, 3.24), (8.6, 2.0, 2.76), (8.6, 2.0, 3.24), (-6.6, 1.578, 2.76), (-6.6, 1.578, 3.24), (8.6, 1.578, 2.76), (8.6, 1.578, 3.24), (8.018, 2.0, 2.76), (8.018, 2.0, 3.24), (8.018, 2.338e-21, 2.76), (8.018, 2.744e-21, 3.24), (8.018, 1.578, 3.24), (8.018, 1.578, 2.76), (8.018, 2.0, 0.5603), (-6.6, 2.0, 0.5603), (8.6, 1.578, 0.5603), (8.6, 2.0, 0.5603), (8.018, 4.746e-22, 0.5603), (8.6, 4.746e-22, 0.5603), (-6.6, 1.578, 0.5603), (8.018, 1.578, 0.5603)], [], [(8, 9, 3, 2), (12, 13, 7, 6), (10, 11, 5, 4), (14, 15, 1, 0), (14, 17, 25, 22), (16, 9, 1, 15), (13, 3, 9, 16), (12, 6, 21, 18), (6, 7, 11, 10), (0, 1, 9, 8), (2, 12, 18, 19), (7, 13, 16, 11), (11, 16, 15, 5), (8, 17, 14, 0), (4, 5, 15, 14), (2, 3, 13, 12), (25, 20, 23, 22), (18, 21, 20, 25), (19, 18, 25, 24), (6, 10, 20, 21), (10, 4, 23, 20), (8, 2, 19, 24), (4, 14, 22, 23), (17, 8, 24, 25)])
_uv = me_cube_004.uv_layers.new(name='UVMap')
_uv.uv.foreach_set('vector', [0.5474, 0.6751, 0.5474, 0.8198, 0.5169, 0.8198, 0.5169, 0.6751, 0.01735, 0.6751, 0.01735, 0.8198, 0.01181, 0.8198, 0.01181, 0.6751, 0.2944, 0.6751, 0.2944, 0.8198, 0.1802, 0.8198, 0.1802, 0.6751, 0.4877, 0.6751, 0.4877, 0.8198, 0.3485, 0.8198, 0.3485, 0.6751, 0.9623, 0.6751, 0.8481, 0.6751, 0.8481, 0.01181, 0.9623, 0.01181, 0.126, 0.849, 0.126, 0.9882, 0.01181, 0.9882, 0.01181, 0.849, 0.1565, 0.849, 0.1565, 0.9882, 0.126, 0.9882, 0.126, 0.849, 0.01735, 0.6751, 0.01181, 0.6751, 0.01181, 0.01181, 0.01735, 0.01181, 0.3249, 0.6751, 0.3249, 0.8198, 0.2944, 0.8198, 0.2944, 0.6751, 0.6616, 0.6751, 0.6616, 0.8198, 0.5474, 0.8198, 0.5474, 0.6751, 0.1565, 0.6751, 0.01735, 0.6751, 0.01735, 0.01181, 0.1565, 0.01181, 0.1565, 0.8435, 0.1565, 0.849, 0.126, 0.849, 0.126, 0.8435, 0.126, 0.8435, 0.126, 0.849, 0.01181, 0.849, 0.01181, 0.8435, 0.9678, 0.6987, 0.9678, 0.8379, 0.8536, 0.8379, 0.8536, 0.6987, 0.4933, 0.6751, 0.4933, 0.8198, 0.4877, 0.8198, 0.4877, 0.6751, 0.1565, 0.6751, 0.1565, 0.8198, 0.01735, 0.8198, 0.01735, 0.6751, 0.8245, 0.7292, 0.83, 0.7292, 0.83, 0.8435, 0.8245, 0.8435, 0.8245, 0.6987, 0.83, 0.6987, 0.83, 0.7292, 0.8245, 0.7292, 0.6853, 0.6987, 0.8245, 0.6987, 0.8245, 0.7292, 0.6853, 0.7292, 0.3249, 0.6751, 0.2944, 0.6751, 0.2944, 0.01181, 0.3249, 0.01181, 0.2944, 0.6751, 0.1802, 0.6751, 0.1802, 0.01181, 0.2944, 0.01181, 0.5474, 0.6751, 0.5169, 0.6751, 0.5169, 0.01181, 0.5474, 0.01181, 0.4933, 0.6751, 0.4877, 0.6751, 0.4877, 0.01181, 0.4933, 0.01181, 0.8245, 0.6751, 0.6853, 0.6751, 0.6853, 0.01181, 0.8245, 0.01181])
me_cube_004.materials.append(mat_material_002)
me_cube_004.update()

# ---- objects
ob_cube = bpy.data.objects.new('Cube', me_cube_003)
ob_cube_001 = bpy.data.objects.new('Cube.001', me_cube_004)

# ---- transforms, parenting, visibility, modifiers, constraints
ob_cube.location = (0.0, 0.0, 0.0)
_vg = ob_cube.vertex_groups.new(name='Bone')
for _i, _w in zip([0, 1, 2, 3, 4, 5, 6, 7, 8, 9, 10, 11, 12, 13, 14, 15, 16, 17, 18, 19, 20, 21, 22, 23, 24, 25, 26, 27, 28, 29, 30, 31, 32, 33, 34, 35, 36, 37, 38, 39, 40, 41, 42, 43, 44, 45, 46, 47, 48, 49, 50, 51, 52, 53, 54, 55, 56, 57, 58, 59, 60, 61, 62, 63, 64, 65, 66, 67, 68, 69, 70, 71, 72, 73, 74, 75, 76, 77, 78, 79, 80, 81, 82, 83, 84, 85, 86, 87, 88, 89, 90, 91, 92, 93, 94, 95, 96, 97, 98, 99, 100, 101, 102, 103, 104, 105, 106, 107, 108, 109, 110, 111, 112, 113, 114, 115, 116, 117, 118, 119, 120, 121, 122, 123, 124, 125, 126, 127, 128, 129, 130, 131, 132, 133, 134, 135, 136, 137, 138, 139, 140, 141, 142, 143, 144, 145, 146, 147, 148, 149, 150, 151, 152, 153, 154, 155, 156, 157, 158, 159, 160, 161, 162, 163, 164, 165, 166, 167, 168, 169, 170, 171, 172, 173, 174, 175, 176, 177, 178, 179, 180, 181, 182, 183, 184, 185, 186, 187, 188, 189, 190, 191, 192, 193, 194, 195, 196, 197, 198, 199, 200, 201, 202, 203, 204, 205, 206, 207, 208, 209, 210, 211, 212, 213, 214, 215, 216, 217, 218, 219, 220, 221, 222, 223, 224, 225, 226, 227, 228, 229, 230, 231, 232, 233, 234, 235, 236, 237, 238, 239, 240, 241, 242, 243, 244, 245, 246, 247, 248, 249, 250, 251, 252, 253, 254, 255, 256, 257, 258, 259, 260, 261, 262, 263, 264, 265, 266, 267, 268, 269, 270, 271, 272, 273, 274, 275, 276, 277, 278, 279, 280, 281, 282, 283, 284, 285, 286, 287, 288, 289, 290, 291, 292, 293, 294, 295, 296, 297, 298, 299, 300, 301, 302, 303, 304, 305, 306, 307, 308, 309, 310, 311, 312, 313, 314, 315, 316, 317, 318, 319, 320, 321, 322, 323, 324, 325, 326, 327, 328, 329, 330, 331, 332, 333, 334, 335, 336, 337, 338, 339, 340, 341, 342, 343, 344, 345, 346, 347, 348, 349, 350, 351, 352, 353, 354, 355, 356, 357, 358, 359, 360, 361, 362, 363, 364, 365, 366, 367, 368, 369, 370, 371, 372, 373, 374, 375, 376, 377, 378, 379, 380, 381, 382, 383, 384, 385, 386, 387, 388, 389, 390, 391, 392, 393, 394, 395, 396, 397, 398, 399, 400, 401, 402, 403, 404, 405, 406, 407, 408, 409, 410, 411, 412, 413, 414, 415, 416, 417, 418, 419, 420, 421, 422, 423, 424, 425, 426, 427, 428, 429, 430, 431, 432, 433, 434, 435, 436, 437, 438, 439, 440, 441, 442, 443, 444, 445, 446, 447, 448, 449, 450, 451, 452, 453, 454, 455, 456, 457, 458, 459, 460, 461, 462, 463, 464, 465, 466, 467, 468, 469, 470, 471, 472, 473, 474, 475, 476, 477, 478, 479, 480, 481, 482, 483, 484, 485, 486, 487, 488, 489, 490, 491, 492], [0.9952, 0.9993, 0.9991, 1.0, 1.0, 0.9999, 0.9993, 1.0, 0.9956, 0.9961, 1.0, 1.0, 1.0, 0.995, 1.0, 0.9999, 1.0, 0.9999, 0.9999, 1.0, 1.0, 1.0, 1.0, 1.0, 1.0, 1.0, 1.0, 1.0, 1.0, 1.0, 1.0, 1.0, 0.9999, 0.9999, 1.0, 0.9999, 1.0, 0.9999, 0.9999, 1.0, 1.0, 1.0, 1.0, 1.0, 1.0, 1.0, 1.0, 1.0, 1.0, 1.0, 1.0, 1.0, 1.0, 1.0, 1.0, 1.0, 1.0, 1.0, 1.0, 1.0, 1.0, 1.0, 1.0, 1.0, 1.0, 1.0, 1.0, 1.0, 1.0, 1.0, 1.0, 1.0, 1.0, 1.0, 1.0, 1.0, 1.0, 1.0, 1.0, 1.0, 1.0, 1.0, 1.0, 1.0, 1.0, 1.0, 1.0, 1.0, 1.0, 1.0, 1.0, 1.0, 1.0, 1.0, 1.0, 1.0, 1.0, 1.0, 1.0, 1.0, 1.0, 1.0, 1.0, 1.0, 1.0, 1.0, 1.0, 1.0, 1.0, 1.0, 1.0, 1.0, 1.0, 1.0, 1.0, 1.0, 1.0, 1.0, 1.0, 1.0, 1.0, 1.0, 1.0, 1.0, 1.0, 1.0, 1.0, 1.0, 1.0, 1.0, 0.9992, 0.9987, 1.0, 1.0, 1.0, 0.9988, 1.0, 0.9999, 0.9999, 0.9999, 0.9976, 1.0, 1.0, 1.0, 0.9978, 1.0, 0.9999, 0.9999, 1.0, 0.9969, 0.9983, 1.0, 1.0, 1.0, 0.9983, 1.0, 0.9999, 0.9999, 0.9999, 0.9975, 1.0, 1.0, 1.0, 0.9975, 1.0, 0.9999, 0.9999, 1.0, 0.9969, 0.9993, 1.0, 1.0, 0.9946, 1.0, 0.9999, 1.0, 0.9999, 1.0, 0.9989, 0.9977, 1.0, 0.9984, 1.0, 1.0, 0.9976, 0.9992, 0.9988, 0.9999, 1.0, 1.0, 0.999, 1.0, 0.9999, 0.9999, 0.9999, 1.0, 0.999, 0.9989, 0.9988, 0.9991, 0.9983, 0.9978, 0.9972, 0.9973, 0.9976, 0.9989, 0.9978, 0.9984, 0.9977, 0.9989, 0.9991, 0.9989, 0.9988, 0.999, 0.9984, 0.9978, 0.9975, 0.9975, 0.9978, 0.9988, 0.9978, 0.9984, 0.9978, 0.9989, 0.999, 0.9998, 0.9998, 0.9999, 1.0, 0.9998, 0.9999, 0.9998, 0.9998, 0.9998, 0.9998, 0.9999, 0.9998, 0.9998, 0.9998, 0.9999, 0.9999, 0.9998, 0.9998, 0.9998, 0.9966, 1.0, 1.0, 1.0, 0.9969, 1.0, 0.9999, 0.9999, 1.0, 0.9966, 0.9969, 1.0, 0.9999, 0.9998, 0.9936, 0.9939, 0.9994, 0.9951, 0.9994, 0.9996, 0.9956, 0.9955, 0.9958, 0.9956, 0.9956, 0.9959, 0.9958, 0.996, 0.9965, 0.9959, 0.9964, 0.9965, 0.9967, 0.9966, 0.9956, 0.9995, 0.9942, 0.9946, 0.9997, 0.9953, 0.9967, 0.9959, 0.9997, 0.9998, 0.9997, 0.9997, 0.9996, 0.9956, 0.995, 0.9955, 0.9955, 0.9954, 0.9953, 0.9951, 0.9956, 0.9946, 0.9956, 0.9955, 0.9955, 0.9952, 0.9949, 0.9955, 0.9947, 0.9955, 0.9955, 0.9954, 0.9952, 0.995, 0.9956, 0.9953, 0.9954, 0.9955, 0.9956, 0.9956, 0.9956, 0.9949, 0.9955, 0.9955, 0.9955, 0.9953, 0.9951, 0.9956, 0.995, 0.9956, 0.9955, 0.9955, 0.9953, 0.9952, 0.9954, 0.9954, 0.9953, 0.9953, 0.9952, 0.9951, 0.9996, 0.9994, 0.9996, 0.9996, 0.9995, 0.9995, 0.9995, 0.9941, 0.9939, 0.9941, 0.994, 0.994, 0.994, 0.994, 0.9947, 0.9948, 0.9955, 0.9947, 0.9947, 0.9948, 0.995, 0.995, 0.995, 0.995, 0.9952, 0.9953, 0.9953, 0.9953, 0.9954, 0.9951, 0.9953, 0.9954, 0.9948, 0.995, 0.9953, 0.9954, 0.9948, 0.995, 0.9953, 0.9954, 0.9955, 0.9954, 0.9954, 0.9955, 0.9954, 0.9954, 0.9954, 0.9954, 0.9954, 0.9954, 0.9954, 0.9968, 0.9967, 0.9963, 0.9961, 0.9962, 0.9997, 0.9998, 0.9997, 0.9997, 0.9959, 0.996, 0.996, 0.9997, 0.9997, 0.9997, 0.9998, 0.9998, 0.9998, 0.9997, 0.9997, 0.9997, 0.9998, 0.9965, 1.0, 1.0, 1.0, 1.0, 0.9999, 0.9999, 1.0, 1.0, 0.9999, 0.9998, 0.9965, 0.9949, 0.9996, 0.9959, 0.9964, 0.9963, 0.9965, 0.9997, 0.995, 0.9952, 0.9953, 0.9955, 0.9955, 0.9955, 0.9956, 0.9997, 0.9997, 0.9998, 0.9998, 0.9997, 0.9997, 1.0, 0.9999, 0.9999, 0.9999, 0.9999, 0.9994, 0.9993, 0.9996, 0.9995, 0.9996, 0.9996, 0.9998, 0.9997, 0.9994, 0.9994, 0.9994, 0.9994, 0.9994, 0.9994, 0.9994, 0.9997, 0.9997, 0.9997, 0.9997, 0.9997, 0.9996, 0.9999, 1.0, 1.0, 1.0, 1.0, 1.0, 1.0, 1.0, 1.0, 1.0, 1.0, 1.0, 1.0, 1.0, 1.0, 1.0, 1.0, 1.0, 1.0, 1.0, 1.0, 1.0, 1.0, 1.0]): _vg.add([_i], _w, 'REPLACE')
_vg = ob_cube.vertex_groups.new(name='Bone.001')
for _i, _w in zip([1, 2, 3, 4, 5, 6, 7, 10, 11, 12, 14, 15, 17, 18, 21, 26, 29, 33, 35, 37, 38, 130, 131, 132, 133, 134, 135, 136, 137, 138, 139, 141, 142, 143, 145, 146, 147, 148, 151, 152, 153, 155, 156, 157, 158, 160, 161, 162, 164, 165, 166, 167, 169, 170, 171, 174, 176, 177, 178, 180, 182, 183, 185, 186, 187, 188, 189, 190, 191, 192, 193, 194, 195, 196, 197, 198, 199, 205, 209, 210, 211, 212, 213, 219, 223, 224, 226, 229, 231, 232, 233, 234, 236, 237, 238, 241, 242, 243, 245, 246, 247, 249, 250, 251, 255, 257, 262, 263, 289, 290, 394, 395, 397, 401, 402, 403, 404, 405, 406, 407, 408, 409, 410, 412, 413, 414, 415, 416, 417, 419, 421, 424, 429, 437, 439, 440, 441, 442, 449, 450, 455, 463, 464, 465, 466, 467, 468, 470, 471, 472, 473, 474, 475, 476, 478, 479, 480, 482, 483, 484, 485, 486, 488, 489, 490], [0.04571, 0.03462, 0.002966, 0.9407, 0.9009, 0.04201, 0.9353, 0.04543, 0.02647, 0.03387, 0.00177, 0.9153, 0.9783, 0.9745, 0.0272, 0.01087, 0.01357, 0.9821, 0.9139, 0.978, 0.00777, 0.04112, 0.01196, 0.7681, 0.8218, 0.814, 0.02347, 0.8501, 0.7234, 0.7065, 0.8572, 0.2905, 0.2677, 0.2857, 0.1345, 0.1981, 0.1707, 0.08437, 0.5677, 0.5897, 0.6065, 0.4265, 0.396, 0.3632, 0.4258, 0.2567, 0.2308, 0.2485, 0.105, 0.1745, 0.1484, 0.0502, 0.04148, 0.9337, 0.03524, 0.9722, 0.9755, 0.8117, 0.0116, 0.2875, 0.6062, 0.2503, 0.04116, 0.01423, 0.7904, 0.8462, 0.8363, 0.01825, 0.8926, 0.7582, 0.7433, 0.9002, 0.8338, 0.01561, 0.01595, 0.01976, 0.0331, 0.01108, 0.01381, 0.03205, 0.01462, 0.01311, 0.02545, 0.01141, 0.01321, 0.02557, 0.9932, 0.9086, 0.9788, 0.01539, 0.7017, 0.996, 0.1742, 0.3613, 0.1533, 0.9753, 0.7383, 0.9961, 0.143, 0.1174, 0.131, 0.04243, 0.09792, 0.0787, 0.1326, 0.0924, 0.01391, 0.06755, 0.07434, 0.01665, 0.01658, 0.016, 0.07368, 0.07303, 0.07378, 0.07421, 0.08061, 0.08466, 0.08931, 0.07342, 0.0736, 0.07619, 0.0779, 0.1187, 0.09426, 0.1067, 0.02309, 0.0819, 0.06438, 0.1081, 0.07599, 0.06587, 0.07185, 0.07334, 0.08063, 0.07929, 0.07351, 0.07426, 0.01221, 0.06808, 0.07868, 0.0846, 0.08021, 0.08099, 0.08178, 0.08258, 0.06466, 0.03096, 0.007441, 0.02652, 0.02218, 0.01792, 0.01388, 0.01035, 0.01616, 0.003794, 0.002146, 0.001187, 0.005414, 0.00985, 0.01363, 0.01904, 0.01435, 0.008883, 0.003041]): _vg.add([_i], _w, 'REPLACE')
_m = ob_cube.modifiers.new('Mirror', 'MIRROR')
_m.use_axis = (False, True, False)
_m.use_bisect_flip_axis = (False, True, False)
_m.merge_threshold = 0.2
_m = ob_cube.modifiers.new('Armature', 'ARMATURE')
_m = ob_cube.modifiers.new('Armature.001', 'ARMATURE')
_m = ob_cube.modifiers.new('Armature.002', 'ARMATURE')
_m = ob_cube.modifiers.new('Armature.003', 'ARMATURE')
_m = ob_cube.modifiers.new('Armature.004', 'ARMATURE')
ob_cube_001.location = (0.0, 0.0, 0.0)
_vg = ob_cube_001.vertex_groups.new(name='Bone')
_vg.add([0, 1, 2, 3, 4, 5, 6, 7, 8, 9, 10, 11, 12, 13, 14, 15, 16, 17, 18, 19, 20, 21, 22, 23, 24, 25], 1.0, 'REPLACE')
_vg = ob_cube_001.vertex_groups.new(name='Bone.001')
for _i, _w in zip([0, 1, 2, 3, 4, 5, 6, 7, 8, 9, 10, 11, 12, 13, 14, 15, 16, 17, 18, 19, 20, 21, 22, 23, 24, 25], [0.9336, 0.9365, 0.8664, 0.8933, 0.9964, 0.9966, 0.9969, 0.997, 0.878, 0.9099, 0.997, 0.9971, 0.9965, 0.9968, 0.9947, 0.9961, 0.9968, 0.9897, 0.9932, 0.5941, 0.995, 0.9946, 0.9961, 0.9967, 0.6538, 0.9925]): _vg.add([_i], _w, 'REPLACE')
_m = ob_cube_001.modifiers.new('Mirror', 'MIRROR')
_m.use_axis = (False, True, False)
_m = ob_cube_001.modifiers.new('GeometryNodes', 'NODES')
_m.node_group = ng_geometry_nodes
_m = ob_cube_001.modifiers.new('Armature', 'ARMATURE')
_m = ob_cube_001.modifiers.new('Armature.001', 'ARMATURE')
_m = ob_cube_001.modifiers.new('Armature.002', 'ARMATURE')
_m = ob_cube_001.modifiers.new('Armature.003', 'ARMATURE')
_m = ob_cube_001.modifiers.new('Armature.004', 'ARMATURE')
_m = ob_cube_001.modifiers.new('Armature.005', 'ARMATURE')

# ---- collection membership
col_collection.objects.link(ob_cube)
col_collection.objects.link(ob_cube_001)

# ---- scene / render settings (as saved in the file)
scene.frame_start = 1; scene.frame_end = 70; scene.frame_set(0)
scene.render.engine = 'BLENDER_EEVEE_NEXT'
scene.render.fps = 60
scene.cycles.sampling_pattern = 'TABULATED_SOBOL'
scene.cycles.use_light_tree = False
scene.view_settings.view_transform = 'Filmic'
bpy.context.view_layer.update()

# ---- added for rendering (the .blend has no active camera and no usable light): camera, sun
cam_auto = bpy.data.cameras.new('AutoCamera')
cam_auto.lens = 50.0
cam_auto.sensor_width = 36.0
cam_auto.clip_end = 1000.0
ob_auto_camera = bpy.data.objects.new('AutoCamera', cam_auto)
scene.collection.objects.link(ob_auto_camera)
ob_auto_camera.location = (19.8324, -23.1355, 13.9999)
ob_auto_camera.rotation_euler = (1.09748, -7.21219e-08, 0.694738)
scene.camera = ob_auto_camera
light_auto_sun = bpy.data.lights.new('AutoSun', 'SUN')
light_auto_sun.energy = 3.0
light_auto_sun.angle = 0.0523599
ob_auto_sun = bpy.data.objects.new('AutoSun', light_auto_sun)
scene.collection.objects.link(ob_auto_sun)
ob_auto_sun.rotation_euler = (0.872665, 0.174533, 0.523599)
bpy.context.view_layer.update()

